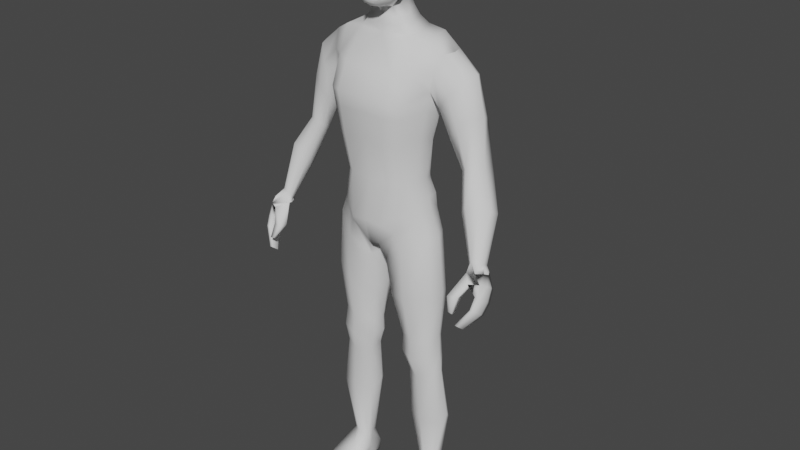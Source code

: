 # Source: Player.blend  (saved by Blender 2.82.7; exported with 4.5.12 LTS)
import bpy
from mathutils import Matrix  # noqa: F401  (used for matrix-valued properties, if any)

bpy.ops.wm.read_factory_settings(use_empty=True)
scene = bpy.context.scene
scene.name = 'Scene'

# ---- collections
col_collection = bpy.data.collections.new('Collection'); scene.collection.children.link(col_collection)

# ---- world
world_world = bpy.data.worlds.new('World'); scene.world = world_world
world_world.use_nodes = True; world_world.node_tree.nodes.clear()
_N = world_world.node_tree.nodes; _L = world_world.node_tree.links
n0 = _N.new('ShaderNodeOutputWorld'); n0.name = 'World Output'; n0.location = (300, 300)
n1 = _N.new('ShaderNodeBackground'); n1.name = 'Background'; n1.location = (10, 300)
n1.inputs[0].default_value = (0.05088, 0.05088, 0.05088, 1.0)
_L.new(n1.outputs[0], n0.inputs[0])
n0.is_active_output = True
world_world.color = (0.05088, 0.05088, 0.05088)
world_world.use_sun_shadow = False
world_world.sun_shadow_jitter_overblur = 0.0

# ---- meshes
me_cube_001 = bpy.data.meshes.new('Cube.001')
me_cube_001.from_pydata([(-0.05152, 0.1324, 0.9757), (0.0248, 0.1323, 0.9656), (-0.007803, 0.1804, 1.433), (-0.1061, -0.0004007, 0.8816), (-0.08792, -0.0004007, 1.454), (0.07298, -0.0004007, 0.8692), (0.0219, -0.0004007, 1.465), (-0.06572, 0.1512, 1.33), (-0.03721, 0.1231, 1.172), (-0.03729, 0.116, 1.071), (0.02578, 0.1331, 1.198), (0.01885, 0.1143, 1.065), (0.1121, -0.0004007, 1.313), (0.09738, -0.0004007, 1.187), (0.07942, -0.0004007, 1.068), (-0.1221, -0.0004007, 1.308), (-0.0714, -0.0004007, 1.171), (-0.08607, -0.0004007, 1.049), (-0.08322, 0.07096, 1.477), (0.06432, 0.01923, 0.8693), (-0.1045, 0.01923, 0.8788), (0.01922, 0.07429, 1.469), (0.07732, 0.06338, 1.071), (0.101, 0.06503, 1.186), (0.1121, 0.07656, 1.313), (-0.08643, 0.05138, 1.061), (-0.07137, 0.06476, 1.169), (-0.1221, 0.07545, 1.308), (-0.06225, -0.0004007, 1.528), (-0.02993, -0.1228, 1.174), (0.01509, -0.0004007, 1.511), (-0.06161, 0.03949, 1.526), (0.01524, 0.04637, 1.511), (-0.05788, 0.1543, 0.1053), (-0.018, 0.1565, 0.107), (-0.02122, 0.1078, 0.105), (-0.0534, 0.1072, 0.1028), (-0.06655, 0.02576, 0.8313), (0.04151, 0.02546, 0.8101), (0.02404, 0.154, 0.906), (-0.0493, 0.1542, 0.9138), (-0.04667, 0.1308, 1.021), (0.02858, 0.1258, 1.003), (0.09954, -0.0004007, 0.9531), (-0.1058, -0.0004007, 0.9682), (-0.1058, 0.04452, 0.9802), (0.09954, 0.04372, 0.95), (-0.04748, 0.05811, 0.5522), (0.01126, 0.1539, 0.5772), (0.004717, 0.05729, 0.5598), (-0.05005, 0.1575, 0.5769), (-0.05786, 0.08201, 0.4478), (-0.001822, 0.1622, 0.4482), (-0.004161, 0.07664, 0.4434), (-0.04501, 0.1651, 0.4514), (0.02519, 0.03121, 0.6962), (-0.05754, 0.1673, 0.7266), (-0.05791, 0.03091, 0.6958), (0.0239, 0.167, 0.7293), (-0.07047, 0.08523, 0.3092), (-0.003761, 0.1842, 0.2908), (-0.009414, 0.07979, 0.2878), (-0.05158, 0.1877, 0.2942), (0.00688, 0.05704, 0.5054), (-0.04761, 0.163, 0.5139), (-0.05262, 0.06014, 0.5028), (0.01623, 0.1597, 0.513), (-0.08163, 0.1255, 1.47), (0.06492, 0.077, 0.918), (-0.07098, 0.09106, 1.068), (-0.06129, 0.1064, 1.171), (-0.1133, 0.1175, 1.308), (-0.09571, 0.07737, 0.9274), (0.01071, 0.1298, 1.461), (0.05343, 0.09357, 1.066), (0.0747, 0.1073, 1.19), (0.08614, 0.1208, 1.309), (-0.007937, 0.1354, 0.1018), (-0.0728, 0.1307, 0.1018), (0.05908, 0.09114, 0.8557), (-0.07918, 0.09152, 0.8697), (0.06837, 0.09142, 0.9723), (-0.08771, 0.09081, 1.004), (0.03391, 0.1062, 0.5675), (-0.07058, 0.1078, 0.5639), (0.01953, 0.1193, 0.4437), (-0.07691, 0.1266, 0.4512), (-0.08376, 0.09827, 0.7101), (0.0586, 0.09965, 0.711), (0.01396, 0.1307, 0.2886), (-0.09133, 0.1401, 0.3025), (-0.07392, 0.1123, 0.5094), (0.03836, 0.1081, 0.5078), (-0.01455, 0.1418, 0.975), (-0.03984, 0.1895, 1.434), (-0.02817, -0.0004007, 0.8536), (-0.01221, 0.1231, 1.07), (-0.02193, 0.1372, 1.193), (-0.02784, 0.01372, 0.8592), (-0.03514, 0.08369, 1.469), (-0.01809, 0.0567, 1.515), (-0.03842, 0.1584, 0.1127), (-0.03286, 0.1015, 0.1058), (-0.01586, 0.1679, 0.9097), (-0.01765, 0.01355, 0.8205), (-0.01097, 0.1343, 1.018), (-0.02151, 0.17, 0.5894), (-0.02396, 0.04412, 0.5673), (-0.02418, 0.1774, 0.4698), (-0.03438, 0.06508, 0.4616), (-0.02015, 0.01877, 0.7005), (-0.02026, 0.1808, 0.7326), (-0.02832, 0.1987, 0.3188), (-0.04349, 0.06793, 0.3242), (-0.02634, 0.04524, 0.517), (-0.01785, 0.1753, 0.5298), (-0.039, 0.1276, 1.465), (0.08258, -0.0004007, 1.381), (-0.1244, -0.0004007, 1.378), (0.08125, 0.07544, 1.383), (-0.1303, 0.07379, 1.381), (0.04879, 0.1253, 1.391), (-0.1274, 0.1214, 1.381), (0.1092, 0.3412, 0.7433), (0.02864, 0.3441, 0.8834), (0.01188, 0.1512, 1.332), (0.1092, 0.3499, 0.7427), (-0.07836, 0.1647, 1.373), (0.02864, 0.3697, 0.8893), (-0.03972, 0.1894, 1.434), (0.1342, 0.3394, 0.7633), (0.1342, 0.3484, 0.7628), (0.01949, 0.1656, 1.385), (0.08612, 0.3649, 0.9064), (-0.02672, 0.1653, 1.307), (-0.07659, 0.1778, 1.433), (-0.03024, 0.3022, 1.147), (-0.04952, 0.257, 1.385), (-0.00871, 0.2442, 1.377), (-0.07927, 0.2086, 1.327), (-0.06662, 0.1808, 1.291), (0.01858, 0.2135, 1.337), (0.01097, 0.1815, 1.293), (-0.02898, 0.1813, 1.271), (-0.07749, 0.2416, 1.378), (-0.001122, 0.2869, 1.15), (-0.06949, 0.2886, 1.137), (-0.06975, 0.2701, 1.133), (0.005719, 0.2673, 1.15), (-0.006404, 0.2481, 1.132), (-0.03353, 0.2521, 1.12), (-0.06213, 0.304, 1.15), (0.04415, 0.2968, 1.061), (0.0487, 0.3643, 0.9187), (0.06044, 0.3528, 0.9259), (0.03105, 0.3538, 0.8991), (0.03165, 0.3414, 0.8937), (0.06588, 0.3364, 0.9227), (0.05907, 0.3262, 0.9109), (0.0494, 0.3311, 0.8958), (0.03542, 0.3662, 0.9111), (0.03028, 0.276, 1.037), (-0.01783, 0.3574, 1.038), (0.009191, 0.3536, 1.053), (0.03309, 0.3301, 1.068), (-0.02673, 0.3322, 1.013), (-0.0255, 0.307, 1.002), (0.01061, 0.2859, 1.007), (-0.07325, 0.2491, 1.23), (-0.06881, 0.2787, 1.27), (-0.04157, 0.2867, 1.28), (-0.007723, 0.27, 1.281), (-0.06511, 0.2227, 1.204), (-0.03001, 0.2099, 1.201), (0.003176, 0.2114, 1.218), (0.01305, 0.2388, 1.255), (0.02864, 0.3697, 0.8893), (0.1175, 0.3536, 0.7491), (0.1259, 0.3536, 0.7558), (0.05953, 0.3752, 0.8984), (0.03931, 0.3752, 0.8873), (0.1259, 0.3353, 0.7569), (0.1175, 0.3353, 0.7503), (0.05255, 0.3323, 0.8839), (0.06902, 0.3256, 0.8901), (0.05953, 0.3752, 0.8984), (0.03931, 0.3752, 0.8873), (0.04672, 0.3874, 0.8059), (0.04672, 0.3786, 0.8142), (0.09815, 0.3758, 0.8468), (0.09815, 0.385, 0.8387), (0.08314, 0.369, 0.8331), (0.06507, 0.369, 0.8247), (0.06507, 0.3933, 0.8236), (0.08314, 0.3933, 0.832), (0.111, 0.3813, 0.8129), (0.0695, 0.3831, 0.7778), (0.0695, 0.3721, 0.7754), (0.111, 0.37, 0.8105), (0.09932, 0.3647, 0.7985), (0.08385, 0.3647, 0.7866), (0.08385, 0.3878, 0.7917), (0.09932, 0.3878, 0.8035), (0.02848, 0.3843, 0.8423), (0.02848, 0.3695, 0.8509), (0.1006, 0.3531, 0.878), (0.07552, 0.3515, 0.8687), (0.04989, 0.356, 0.861), (0.04989, 0.3927, 0.8592), (0.06825, 0.3927, 0.8724), (0.08635, 0.3809, 0.879), (0.1323, 0.3232, 0.7982), (0.1066, 0.3036, 0.8398), (0.1323, 0.335, 0.7961), (0.1038, 0.3358, 0.8349), (0.1433, 0.3232, 0.8034), (0.1303, 0.309, 0.8398), (0.1433, 0.335, 0.8013), (0.1233, 0.3358, 0.8395), (-0.07743, 0.1095, 0.00296), (-0.08032, 0.109, 0.04151), (-0.0841, 0.1486, 0.00296), (-0.08699, 0.1481, 0.04151), (0.1128, 0.09839, 0.001282), (0.1047, 0.09839, 0.02396), (0.105, 0.2018, 0.001282), (0.09705, 0.2004, 0.02396), (0.002128, 0.1904, 0.00833), (0.004276, 0.1908, 0.05889), (0.01779, 0.09857, 0.00833), (0.01994, 0.09893, 0.05889), (-0.04152, 0.1698, 0.001282), (-0.02859, 0.1038, 0.05048), (-0.0399, 0.1701, 0.05048), (-0.03021, 0.1035, 0.001282), (-0.0853, 0.1282, 0.00296), (-0.0885, 0.1277, 0.04562), (0.1176, 0.1389, 0.001282), (0.1096, 0.1389, 0.02817), (0.01213, 0.1389, 0.06528), (0.009278, 0.1389, 0.00833), (-0.03721, 0.1389, 0.001282), (-0.07991, 0.109, 0.0122), (-0.08658, 0.1482, 0.0122), (0.1039, 0.2016, 0.01094), (0.1117, 0.09839, 0.01094), (0.01845, 0.09868, 0.01799), (0.00278, 0.1905, 0.01799), (-0.04119, 0.1699, 0.01094), (-0.02988, 0.1036, 0.01094), (0.1166, 0.1389, 0.01094), (-0.08784, 0.1278, 0.0122), (0.05377, 0.196, 0.03146), (0.06368, 0.09552, 0.001282), (0.06368, 0.1822, 0.001282), (0.06132, 0.09552, 0.03146), (0.06411, 0.1389, 0.03669), (0.06616, 0.1389, 0.001282), (0.06344, 0.09552, 0.01094), (0.05587, 0.1963, 0.01094), (-0.002498, 0.04565, 1.565), (-0.05496, 0.0563, 1.69), (0.06793, 0.02757, 1.561), (0.05939, 0.0497, 1.688), (-0.03128, 0.05019, 1.607), (0.03505, 0.05107, 1.566), (0.004759, 0.05804, 1.715), (0.06576, 0.037, 1.603), (0.02098, 0.06545, 1.613), (-0.07499, -0.0004007, 1.697), (0.08333, -0.0004007, 1.556), (0.08134, -0.0004007, 1.693), (-0.0005745, -0.0004007, 1.752), (0.03709, -0.0004007, 1.534), (0.09575, -0.0004007, 1.601), (-0.06821, -0.0004007, 1.599), (-0.07218, 0.03288, 1.696), (-0.01417, 0.04823, 1.58), (0.01616, 0.0539, 1.564), (0.0396, 0.05409, 1.701), (0.06516, 0.03016, 1.577), (0.08128, 0.01405, 1.557), (-0.01089, 0.02546, 1.546), (-0.04802, 0.05566, 1.652), (0.05223, 0.04142, 1.565), (-0.03205, 0.06014, 1.708), (0.06234, 0.04396, 1.641), (0.0803, 0.02816, 1.693), (0.003875, 0.03165, 1.744), (0.04616, -0.0004007, 1.735), (-0.0446, -0.0004007, 1.74), (0.03864, 0.02701, 1.542), (0.01554, -0.0004007, 1.534), (0.06316, -0.0004007, 1.541), (0.0846, 0.0174, 1.602), (0.09285, -0.0004007, 1.573), (0.09511, -0.0004007, 1.644), (0.04161, 0.05324, 1.613), (-0.0005628, 0.06455, 1.613), (0.02898, 0.05972, 1.586), (0.01188, 0.07268, 1.665), (-0.06036, 0.02456, 1.594), (-0.06057, -0.0004007, 1.579), (-0.08079, -0.0004007, 1.646), (-0.07547, 0.02833, 1.643), (0.03276, 0.05908, 1.65), (0.04917, 0.03466, 1.73), (-0.04338, 0.03783, 1.735), (0.01537, 0.02897, 1.535), (0.06411, 0.02145, 1.547), (0.08317, 0.01575, 1.574), (0.08722, 0.02129, 1.642), (0.04445, 0.0491, 1.587), (0.01088, 0.06199, 1.586), (-0.01658, 0.07084, 1.662), (-0.05293, 0.02384, 1.574), (-0.07404, -0.0004007, 1.488), (-0.0712, 0.0506, 1.499), (0.01951, 0.05556, 1.488), (0.02089, -0.0004007, 1.486), (-0.02521, 0.06539, 1.49), (-0.05546, 0.1411, 1.273), (0.1068, -0.0004007, 1.268), (-0.1038, -0.0004007, 1.259), (-0.1038, 0.07161, 1.258), (0.1081, 0.07241, 1.267), (0.08203, 0.116, 1.266), (-0.09459, 0.1135, 1.259), (0.01688, 0.1446, 1.284), (-0.025, 0.1552, 1.266)], [], [(122, 67, 135, 127), (317, 316, 28, 31), (98, 19, 5, 95), (119, 21, 6, 117), (46, 22, 14, 43), (22, 23, 13, 14), (325, 24, 12, 322), (105, 96, 11, 42), (96, 97, 10, 11), (329, 134, 125, 328), (82, 69, 9, 41), (69, 70, 8, 9), (327, 71, 7, 321), (323, 15, 27, 324), (17, 16, 26, 25), (44, 17, 25, 45), (326, 76, 24, 325), (74, 75, 23, 22), (81, 74, 22, 46), (121, 73, 21, 119), (113, 59, 36, 102), (116, 67, 18, 99), (118, 4, 18, 120), (308, 292, 30, 32), (319, 318, 32, 30), (320, 317, 31, 100), (112, 60, 34, 101), (90, 62, 33, 78), (89, 61, 35, 77), (68, 19, 38, 79), (72, 0, 40, 80), (93, 1, 39, 103), (98, 20, 37, 104), (68, 81, 46, 19), (3, 44, 45, 20), (72, 82, 41, 0), (93, 105, 42, 1), (19, 46, 43, 5), (88, 55, 49, 83), (87, 56, 50, 84), (111, 58, 48, 106), (110, 57, 47, 107), (92, 63, 53, 85), (91, 64, 54, 86), (115, 66, 52, 108), (114, 65, 51, 109), (104, 37, 57, 110), (103, 39, 58, 111), (80, 40, 56, 87), (79, 38, 55, 88), (85, 53, 61, 89), (86, 54, 62, 90), (108, 52, 60, 112), (109, 51, 59, 113), (107, 47, 65, 114), (106, 48, 66, 115), (84, 50, 64, 91), (83, 49, 63, 92), (48, 83, 92, 66), (47, 84, 91, 65), (51, 86, 90, 59), (52, 85, 89, 60), (39, 79, 88, 58), (37, 80, 87, 57), (65, 91, 86, 51), (66, 92, 85, 52), (57, 87, 84, 47), (58, 88, 83, 48), (20, 45, 82, 72), (1, 42, 81, 68), (20, 72, 80, 37), (1, 68, 79, 39), (60, 89, 77, 34), (59, 90, 78, 36), (94, 135, 67, 116), (132, 2, 73, 121), (42, 11, 74, 81), (11, 10, 75, 74), (328, 125, 76, 326), (324, 27, 71, 327), (25, 26, 70, 69), (45, 25, 69, 82), (120, 18, 67, 122), (2, 94, 116, 73), (50, 106, 115, 64), (49, 107, 114, 63), (53, 109, 113, 61), (54, 108, 112, 62), (40, 103, 111, 56), (38, 104, 110, 55), (63, 114, 109, 53), (64, 115, 108, 54), (55, 110, 107, 49), (56, 111, 106, 50), (0, 41, 105, 93), (19, 98, 104, 38), (0, 93, 103, 40), (62, 112, 101, 33), (318, 320, 100, 32), (282, 308, 32, 100), (73, 116, 99, 21), (61, 113, 102, 35), (321, 7, 134, 329), (9, 8, 97, 96), (41, 9, 96, 105), (20, 98, 95, 3), (27, 120, 122, 71), (125, 132, 121, 76), (15, 118, 120, 27), (76, 121, 119, 24), (24, 119, 117, 12), (71, 122, 127, 7), (7, 127, 139, 140), (125, 134, 143, 142), (134, 7, 140, 143), (127, 135, 144, 139), (181, 130, 131, 178), (94, 2, 135), (127, 135, 2, 132), (202, 178, 131, 195), (197, 123, 126, 196), (200, 182, 123, 197), (195, 131, 130, 198), (174, 173, 150, 149), (173, 172, 147, 150), (168, 169, 151, 146), (170, 171, 145, 136), (2, 132, 141, 138), (135, 129, 137, 144), (132, 125, 142, 141), (129, 2, 138, 137), (165, 162, 160, 155), (163, 164, 154, 153), (152, 161, 158, 157), (162, 163, 153, 160), (172, 168, 146, 147), (171, 175, 148, 145), (169, 170, 136, 151), (175, 174, 149, 148), (167, 166, 156, 159), (161, 167, 159, 158), (166, 165, 155, 156), (164, 152, 157, 154), (145, 148, 152, 164), (147, 146, 165, 166), (149, 150, 167, 161), (150, 147, 166, 167), (151, 136, 163, 162), (148, 149, 161, 152), (136, 145, 164, 163), (146, 151, 162, 165), (141, 142, 174, 175), (144, 137, 170, 169), (138, 141, 175, 171), (140, 139, 168, 172), (137, 138, 171, 170), (139, 144, 169, 168), (143, 140, 172, 173), (142, 143, 173, 174), (2, 129, 135), (124, 128, 176), (128, 180, 186, 176), (180, 179, 185, 186), (198, 130, 181, 199), (199, 181, 182, 200), (196, 126, 177, 201), (201, 177, 178, 202), (123, 182, 177, 126), (182, 181, 178, 177), (208, 193, 194, 209), (203, 187, 193, 208), (206, 191, 192, 207), (205, 189, 191, 206), (210, 190, 189, 205), (207, 192, 188, 204), (204, 188, 187, 203), (209, 194, 190, 210), (193, 201, 202, 194), (187, 196, 201, 193), (191, 199, 200, 192), (189, 198, 199, 191), (190, 195, 198, 189), (192, 200, 197, 188), (188, 197, 196, 187), (194, 202, 195, 190), (179, 209, 210, 133), (124, 204, 203, 128), (183, 207, 204, 124), (184, 206, 207, 183), (128, 203, 208, 180), (180, 208, 209, 179), (211, 212, 214, 213), (213, 214, 218, 217), (217, 218, 216, 215), (215, 216, 212, 211), (213, 217, 215, 211), (214, 212, 184, 206), (218, 214, 206, 205), (159, 184, 158), (155, 176, 124), (160, 176, 155), (153, 186, 160), (159, 183, 184), (156, 155, 124), (160, 186, 176), (153, 185, 186), (154, 157, 133), (153, 154, 133, 179, 185), (251, 236, 222, 243), (259, 252, 226, 244), (250, 238, 224, 245), (249, 232, 220, 242), (257, 237, 223, 253), (256, 239, 230, 255), (241, 240, 229, 234), (258, 255, 230, 246), (248, 233, 228, 247), (243, 222, 233, 248), (235, 241, 234, 219), (246, 230, 232, 249), (221, 231, 241, 235), (231, 227, 240, 241), (252, 228, 239, 256), (254, 225, 237, 257), (244, 226, 238, 250), (242, 220, 236, 251), (222, 236, 78, 33), (236, 220, 36, 78), (220, 232, 102, 36), (232, 230, 35, 102), (230, 239, 77, 35), (239, 228, 34, 77), (228, 233, 101, 34), (233, 222, 33, 101), (219, 242, 251, 235), (225, 244, 250, 237), (229, 246, 249, 234), (221, 243, 248, 231), (231, 248, 247, 227), (253, 258, 246, 229), (234, 249, 242, 219), (237, 250, 245, 223), (254, 259, 244, 225), (235, 251, 243, 221), (227, 247, 259, 254), (223, 245, 258, 253), (227, 254, 257, 240), (226, 252, 256, 238), (245, 224, 255, 258), (238, 256, 255, 224), (240, 257, 253, 229), (247, 228, 252, 259), (275, 303, 304, 301), (303, 269, 276, 304), (304, 276, 261, 283), (301, 304, 283, 264), (268, 300, 305, 297), (300, 266, 279, 305), (305, 279, 263, 286), (297, 305, 286, 267), (263, 279, 306, 287), (279, 266, 288, 306), (306, 288, 272, 289), (287, 306, 289, 271), (266, 285, 307, 288), (285, 261, 276, 307), (307, 276, 269, 290), (288, 307, 290, 272), (260, 278, 308, 282), (278, 265, 291, 308), (308, 291, 273, 292), (315, 282, 100, 31), (265, 284, 309, 291), (284, 262, 281, 309), (309, 281, 270, 293), (291, 309, 293, 273), (262, 280, 310, 281), (280, 267, 294, 310), (310, 294, 274, 295), (281, 310, 295, 270), (267, 286, 311, 294), (286, 263, 287, 311), (311, 287, 271, 296), (294, 311, 296, 274), (265, 299, 312, 284), (299, 268, 297, 312), (312, 297, 267, 280), (284, 312, 280, 262), (260, 277, 313, 278), (277, 264, 298, 313), (313, 298, 268, 299), (278, 313, 299, 265), (264, 283, 314, 298), (283, 261, 285, 314), (314, 285, 266, 300), (298, 314, 300, 268), (302, 315, 31, 28), (302, 275, 301, 315), (315, 301, 264, 277), (282, 315, 277, 260), (30, 292, 273), (21, 99, 320, 318), (99, 18, 317, 320), (6, 21, 318, 319), (18, 4, 316, 317), (159, 156, 124, 183), (216, 218, 205), (212, 216, 184), (158, 184, 205, 210, 133, 157), (205, 184, 216), (8, 321, 329, 97), (26, 324, 327, 70), (10, 328, 326, 75), (75, 326, 325, 23), (16, 323, 324, 26), (70, 327, 321, 8), (97, 329, 328, 10), (23, 325, 322, 13)])
me_cube_001.polygons.foreach_set('use_smooth', [True] * 318)
_uv = me_cube_001.uv_layers.new(name='UVMap')
_uv.uv.foreach_set('vector', [0.5934, 0.2175, 0.625, 0.2175, 0.625, 0.25, 0.5934, 0.25, 0.625, 0.188, 0.625, 0.125, 0.625, 0.125, 0.625, 0.188, 0.2397, 0.562, 0.375, 0.562, 0.375, 0.625, 0.2397, 0.625, 0.5934, 0.562, 0.625, 0.562, 0.625, 0.625, 0.5934, 0.625, 0.4112, 0.562, 0.4375, 0.562, 0.4375, 0.625, 0.4112, 0.625, 0.4375, 0.562, 0.5, 0.562, 0.5, 0.625, 0.4375, 0.625, 0.54, 0.562, 0.5625, 0.562, 0.5625, 0.625, 0.54, 0.625, 0.4112, 0.3647, 0.4375, 0.3647, 0.4375, 0.5, 0.4112, 0.5, 0.4375, 0.3647, 0.5, 0.3647, 0.5, 0.5, 0.4375, 0.5, 0.54, 0.3647, 0.5625, 0.3647, 0.5625, 0.5, 0.54, 0.5, 0.4112, 0.2175, 0.4375, 0.2175, 0.4375, 0.25, 0.4112, 0.25, 0.4375, 0.2175, 0.5, 0.2175, 0.5, 0.25, 0.4375, 0.25, 0.54, 0.2175, 0.5625, 0.2175, 0.5625, 0.25, 0.54, 0.25, 0.54, 0.125, 0.5625, 0.125, 0.5625, 0.188, 0.54, 0.188, 0.4375, 0.125, 0.5, 0.125, 0.5, 0.188, 0.4375, 0.188, 0.4112, 0.125, 0.4375, 0.125, 0.4375, 0.188, 0.4112, 0.188, 0.54, 0.5325, 0.5625, 0.5325, 0.5625, 0.562, 0.54, 0.562, 0.4375, 0.5325, 0.5, 0.5325, 0.5, 0.562, 0.4375, 0.562, 0.4112, 0.5325, 0.4375, 0.5325, 0.4375, 0.562, 0.4112, 0.562, 0.5934, 0.5325, 0.625, 0.5325, 0.625, 0.562, 0.5934, 0.562, 0.2397, 0.562, 0.125, 0.562, 0.125, 0.562, 0.2397, 0.562, 0.7603, 0.5325, 0.875, 0.5325, 0.875, 0.562, 0.7603, 0.562, 0.5934, 0.125, 0.625, 0.125, 0.625, 0.188, 0.5934, 0.188, 0.1875, 0.5625, 0.1875, 0.625, 0.625, 0.625, 0.625, 0.562, 0.625, 0.625, 0.625, 0.562, 0.625, 0.562, 0.625, 0.625, 0.7603, 0.562, 0.875, 0.562, 0.875, 0.562, 0.7603, 0.562, 0.375, 0.3647, 0.375, 0.5, 0.375, 0.5, 0.375, 0.3647, 0.375, 0.2175, 0.375, 0.25, 0.375, 0.25, 0.375, 0.2175, 0.375, 0.5325, 0.375, 0.562, 0.375, 0.562, 0.375, 0.5325, 0.375, 0.5325, 0.375, 0.562, 0.375, 0.562, 0.375, 0.5325, 0.375, 0.2175, 0.375, 0.25, 0.375, 0.25, 0.375, 0.2175, 0.375, 0.3647, 0.375, 0.5, 0.375, 0.5, 0.375, 0.3647, 0.2397, 0.562, 0.125, 0.562, 0.125, 0.562, 0.2397, 0.562, 0.375, 0.5325, 0.4112, 0.5325, 0.4112, 0.562, 0.375, 0.562, 0.375, 0.125, 0.4112, 0.125, 0.4112, 0.188, 0.375, 0.188, 0.375, 0.2175, 0.4112, 0.2175, 0.4112, 0.25, 0.375, 0.25, 0.375, 0.3647, 0.4112, 0.3647, 0.4112, 0.5, 0.375, 0.5, 0.375, 0.562, 0.4112, 0.562, 0.4112, 0.625, 0.375, 0.625, 0.375, 0.5325, 0.375, 0.562, 0.375, 0.562, 0.375, 0.5325, 0.375, 0.2175, 0.375, 0.25, 0.375, 0.25, 0.375, 0.2175, 0.375, 0.3647, 0.375, 0.5, 0.375, 0.5, 0.375, 0.3647, 0.2397, 0.562, 0.125, 0.562, 0.125, 0.562, 0.2397, 0.562, 0.375, 0.5325, 0.375, 0.562, 0.375, 0.562, 0.375, 0.5325, 0.375, 0.2175, 0.375, 0.25, 0.375, 0.25, 0.375, 0.2175, 0.375, 0.3647, 0.375, 0.5, 0.375, 0.5, 0.375, 0.3647, 0.2397, 0.562, 0.125, 0.562, 0.125, 0.562, 0.2397, 0.562, 0.2397, 0.562, 0.125, 0.562, 0.125, 0.562, 0.2397, 0.562, 0.375, 0.3647, 0.375, 0.5, 0.375, 0.5, 0.375, 0.3647, 0.375, 0.2175, 0.375, 0.25, 0.375, 0.25, 0.375, 0.2175, 0.375, 0.5325, 0.375, 0.562, 0.375, 0.562, 0.375, 0.5325, 0.375, 0.5325, 0.375, 0.562, 0.375, 0.562, 0.375, 0.5325, 0.375, 0.2175, 0.375, 0.25, 0.375, 0.25, 0.375, 0.2175, 0.375, 0.3647, 0.375, 0.5, 0.375, 0.5, 0.375, 0.3647, 0.2397, 0.562, 0.125, 0.562, 0.125, 0.562, 0.2397, 0.562, 0.2397, 0.562, 0.125, 0.562, 0.125, 0.562, 0.2397, 0.562, 0.375, 0.3647, 0.375, 0.5, 0.375, 0.5, 0.375, 0.3647, 0.375, 0.2175, 0.375, 0.25, 0.375, 0.25, 0.375, 0.2175, 0.375, 0.5325, 0.375, 0.562, 0.375, 0.562, 0.375, 0.5325, 0.375, 0.5, 0.375, 0.5325, 0.375, 0.5325, 0.375, 0.5, 0.375, 0.188, 0.375, 0.2175, 0.375, 0.2175, 0.375, 0.188, 0.375, 0.188, 0.375, 0.2175, 0.375, 0.2175, 0.375, 0.188, 0.375, 0.5, 0.375, 0.5325, 0.375, 0.5325, 0.375, 0.5, 0.375, 0.5, 0.375, 0.5325, 0.375, 0.5325, 0.375, 0.5, 0.375, 0.188, 0.375, 0.2175, 0.375, 0.2175, 0.375, 0.188, 0.375, 0.188, 0.375, 0.2175, 0.375, 0.2175, 0.375, 0.188, 0.375, 0.5, 0.375, 0.5325, 0.375, 0.5325, 0.375, 0.5, 0.375, 0.188, 0.375, 0.2175, 0.375, 0.2175, 0.375, 0.188, 0.375, 0.5, 0.375, 0.5325, 0.375, 0.5325, 0.375, 0.5, 0.375, 0.188, 0.4112, 0.188, 0.4112, 0.2175, 0.375, 0.2175, 0.375, 0.5, 0.4112, 0.5, 0.4112, 0.5325, 0.375, 0.5325, 0.375, 0.188, 0.375, 0.2175, 0.375, 0.2175, 0.375, 0.188, 0.375, 0.5, 0.375, 0.5325, 0.375, 0.5325, 0.375, 0.5, 0.375, 0.5, 0.375, 0.5325, 0.375, 0.5325, 0.375, 0.5, 0.375, 0.188, 0.375, 0.2175, 0.375, 0.2175, 0.375, 0.188, 0.7603, 0.5, 0.875, 0.5, 0.875, 0.5325, 0.7603, 0.5325, 0.5934, 0.5, 0.625, 0.5, 0.625, 0.5325, 0.5934, 0.5325, 0.4112, 0.5, 0.4375, 0.5, 0.4375, 0.5325, 0.4112, 0.5325, 0.4375, 0.5, 0.5, 0.5, 0.5, 0.5325, 0.4375, 0.5325, 0.54, 0.5, 0.5625, 0.5, 0.5625, 0.5325, 0.54, 0.5325, 0.54, 0.188, 0.5625, 0.188, 0.5625, 0.2175, 0.54, 0.2175, 0.4375, 0.188, 0.5, 0.188, 0.5, 0.2175, 0.4375, 0.2175, 0.4112, 0.188, 0.4375, 0.188, 0.4375, 0.2175, 0.4112, 0.2175, 0.5934, 0.188, 0.625, 0.188, 0.625, 0.2175, 0.5934, 0.2175, 0.625, 0.5, 0.7603, 0.5, 0.7603, 0.5325, 0.625, 0.5325, 0.375, 0.25, 0.375, 0.3647, 0.375, 0.3647, 0.375, 0.25, 0.375, 0.562, 0.2397, 0.562, 0.2397, 0.562, 0.375, 0.562, 0.375, 0.562, 0.2397, 0.562, 0.2397, 0.562, 0.375, 0.562, 0.375, 0.25, 0.375, 0.3647, 0.375, 0.3647, 0.375, 0.25, 0.375, 0.25, 0.375, 0.3647, 0.375, 0.3647, 0.375, 0.25, 0.375, 0.562, 0.2397, 0.562, 0.2397, 0.562, 0.375, 0.562, 0.375, 0.562, 0.2397, 0.562, 0.2397, 0.562, 0.375, 0.562, 0.375, 0.25, 0.375, 0.3647, 0.375, 0.3647, 0.375, 0.25, 0.375, 0.562, 0.2397, 0.562, 0.2397, 0.562, 0.375, 0.562, 0.375, 0.25, 0.375, 0.3647, 0.375, 0.3647, 0.375, 0.25, 0.375, 0.25, 0.4112, 0.25, 0.4112, 0.3647, 0.375, 0.3647, 0.375, 0.562, 0.2397, 0.562, 0.2397, 0.562, 0.375, 0.562, 0.375, 0.25, 0.375, 0.3647, 0.375, 0.3647, 0.375, 0.25, 0.375, 0.25, 0.375, 0.3647, 0.375, 0.3647, 0.375, 0.25, 0.625, 0.562, 0.7603, 0.562, 0.7603, 0.562, 0.625, 0.562, 0.125, 0.5625, 0.1875, 0.5625, 0.625, 0.562, 0.7603, 0.562, 0.625, 0.5325, 0.7603, 0.5325, 0.7603, 0.562, 0.625, 0.562, 0.375, 0.562, 0.2397, 0.562, 0.2397, 0.562, 0.375, 0.562, 0.54, 0.25, 0.5625, 0.25, 0.5625, 0.3647, 0.54, 0.3647, 0.4375, 0.25, 0.5, 0.25, 0.5, 0.3647, 0.4375, 0.3647, 0.4112, 0.25, 0.4375, 0.25, 0.4375, 0.3647, 0.4112, 0.3647, 0.125, 0.562, 0.2397, 0.562, 0.2397, 0.625, 0.125, 0.625, 0.5625, 0.188, 0.5934, 0.188, 0.5934, 0.2175, 0.5625, 0.2175, 0.5625, 0.5, 0.5934, 0.5, 0.5934, 0.5325, 0.5625, 0.5325, 0.5625, 0.125, 0.5934, 0.125, 0.5934, 0.188, 0.5625, 0.188, 0.5625, 0.5325, 0.5934, 0.5325, 0.5934, 0.562, 0.5625, 0.562, 0.5625, 0.562, 0.5934, 0.562, 0.5934, 0.625, 0.5625, 0.625, 0.5625, 0.2175, 0.5934, 0.2175, 0.5934, 0.25, 0.5625, 0.25, 0.5625, 0.25, 0.5934, 0.25, 0.5934, 0.25, 0.5625, 0.25, 0.5625, 0.5, 0.5625, 0.3647, 0.5625, 0.3647, 0.5625, 0.5, 0.5625, 0.3647, 0.5625, 0.25, 0.5625, 0.25, 0.5625, 0.3647, 0.5934, 0.25, 0.625, 0.25, 0.625, 0.25, 0.5934, 0.25, 0.5412, 0.0, 0.625, 0.05705, 0.625, 0.1797, 0.5412, 0.25, 0.7603, 0.5, 0.625, 0.5, 0.875, 0.5, 0.5934, 0.25, 0.875, 0.5, 0.625, 0.5, 0.5934, 0.5, 0.5487, 0.6662, 0.625, 0.6662, 0.628, 0.7552, 0.553, 0.7504, 0.5487, 0.8308, 0.625, 0.8308, 0.625, 0.9498, 0.5487, 0.9498, 0.2987, 0.6671, 0.375, 0.6671, 0.3713, 0.7481, 0.294, 0.7453, 0.7987, 0.5703, 0.875, 0.5703, 0.875, 0.693, 0.7987, 0.693, 0.5625, 0.5, 0.5625, 0.3647, 0.5625, 0.3647, 0.5625, 0.5, 0.5625, 0.3647, 0.5625, 0.25, 0.5625, 0.25, 0.5625, 0.3647, 0.5934, 0.25, 0.625, 0.25, 0.625, 0.25, 0.5934, 0.25, 0.625, 0.3647, 0.625, 0.5, 0.625, 0.5, 0.625, 0.3647, 0.625, 0.5, 0.5934, 0.5, 0.5934, 0.5, 0.625, 0.5, 0.625, 0.25, 0.625, 0.3647, 0.625, 0.3647, 0.625, 0.25, 0.5934, 0.5, 0.5625, 0.5, 0.5625, 0.5, 0.5934, 0.5, 0.625, 0.3647, 0.625, 0.5, 0.625, 0.5, 0.625, 0.3647, 0.5934, 0.25, 0.625, 0.25, 0.625, 0.25, 0.5934, 0.25, 0.625, 0.3647, 0.625, 0.5, 0.625, 0.5, 0.625, 0.3647, 0.5934, 0.5, 0.5625, 0.5, 0.5625, 0.5, 0.5934, 0.5, 0.625, 0.25, 0.625, 0.3647, 0.625, 0.3647, 0.625, 0.25, 0.5625, 0.25, 0.5934, 0.25, 0.5934, 0.25, 0.5625, 0.25, 0.625, 0.5, 0.5934, 0.5, 0.5934, 0.5, 0.625, 0.5, 0.625, 0.25, 0.625, 0.3647, 0.625, 0.3647, 0.625, 0.25, 0.5934, 0.5, 0.5625, 0.5, 0.5625, 0.5, 0.5934, 0.5, 0.5625, 0.3647, 0.5625, 0.25, 0.5625, 0.25, 0.5625, 0.3647, 0.5625, 0.5, 0.5625, 0.3647, 0.5625, 0.3647, 0.5625, 0.5, 0.5625, 0.25, 0.5934, 0.25, 0.5934, 0.25, 0.5625, 0.25, 0.625, 0.5, 0.5934, 0.5, 0.5934, 0.5, 0.625, 0.5, 0.625, 0.5, 0.5934, 0.5, 0.5934, 0.5, 0.625, 0.5, 0.5625, 0.25, 0.5934, 0.25, 0.5934, 0.25, 0.5625, 0.25, 0.5625, 0.5, 0.5625, 0.3647, 0.5625, 0.3647, 0.5625, 0.5, 0.5625, 0.3647, 0.5625, 0.25, 0.5625, 0.25, 0.5625, 0.3647, 0.625, 0.25, 0.625, 0.3647, 0.625, 0.3647, 0.625, 0.25, 0.5934, 0.5, 0.5625, 0.5, 0.5625, 0.5, 0.5934, 0.5, 0.625, 0.3647, 0.625, 0.5, 0.625, 0.5, 0.625, 0.3647, 0.5934, 0.25, 0.625, 0.25, 0.625, 0.25, 0.5934, 0.25, 0.5934, 0.5, 0.5625, 0.5, 0.5625, 0.5, 0.5934, 0.5, 0.625, 0.25, 0.625, 0.3647, 0.625, 0.3647, 0.625, 0.25, 0.625, 0.5, 0.5934, 0.5, 0.5934, 0.5, 0.625, 0.5, 0.5625, 0.25, 0.5934, 0.25, 0.5934, 0.25, 0.5625, 0.25, 0.625, 0.3647, 0.625, 0.5, 0.625, 0.5, 0.625, 0.3647, 0.5934, 0.25, 0.625, 0.25, 0.625, 0.25, 0.5934, 0.25, 0.5625, 0.3647, 0.5625, 0.25, 0.5625, 0.25, 0.5625, 0.3647, 0.5625, 0.5, 0.5625, 0.3647, 0.5625, 0.3647, 0.5625, 0.5, 0.625, 0.5, 0.625, 0.3647, 0.625, 0.25, 0.375, 0.8308, 0.375, 0.9498, 0.375, 0.9498, 0.3679, 0.4858, 0.375, 0.5829, 0.1875, 0.2914, -0.7601, -1.182, 0.375, 0.5829, 0.375, 0.6662, 0.1875, 0.3331, 0.1875, 0.2914, 0.2952, 0.4987, 0.3724, 0.5045, 0.375, 0.5838, 0.2987, 0.5838, 0.2987, 0.5838, 0.375, 0.5838, 0.375, 0.6671, 0.2987, 0.6671, 0.5517, 0.4974, 0.6272, 0.5014, 0.625, 0.5829, 0.5487, 0.5829, 0.5487, 0.5829, 0.625, 0.5829, 0.625, 0.6662, 0.5487, 0.6662, 0.375, 0.08076, 0.4579, 0.0, 0.4579, 0.25, 0.375, 0.1998, 0.4579, 0.0, 0.5412, 0.0, 0.5412, 0.25, 0.4579, 0.25, 0.4289, 0.5829, 0.4864, 0.5829, 0.4864, 0.6662, 0.4289, 0.6662, 0.4288, 0.4929, 0.4901, 0.4962, 0.4864, 0.5829, 0.4289, 0.5829, 0.1789, 0.5838, 0.2364, 0.5838, 0.2364, 0.6671, 0.1789, 0.6671, 0.1833, 0.4925, 0.2337, 0.494, 0.2364, 0.5838, 0.1789, 0.5838, 0.6789, 0.5703, 0.7364, 0.5703, 0.7364, 0.693, 0.6789, 0.693, 0.1789, 0.6671, 0.2364, 0.6671, 0.2326, 0.7423, 0.1837, 0.738, 0.4289, 0.8308, 0.4864, 0.8308, 0.4864, 0.9498, 0.4289, 0.9498, 0.4289, 0.6662, 0.4864, 0.6662, 0.4918, 0.7455, 0.4267, 0.7422, 0.4864, 0.5829, 0.5487, 0.5829, 0.5487, 0.6662, 0.4864, 0.6662, 0.4901, 0.4962, 0.5517, 0.4974, 0.5487, 0.5829, 0.4864, 0.5829, 0.2364, 0.5838, 0.2987, 0.5838, 0.2987, 0.6671, 0.2364, 0.6671, 0.2337, 0.494, 0.2952, 0.4987, 0.2987, 0.5838, 0.2364, 0.5838, 0.7364, 0.5703, 0.7987, 0.5703, 0.7987, 0.693, 0.7364, 0.693, 0.2364, 0.6671, 0.2987, 0.6671, 0.294, 0.7453, 0.2326, 0.7423, 0.4864, 0.8308, 0.5487, 0.8308, 0.5487, 0.9498, 0.4864, 0.9498, 0.4864, 0.6662, 0.5487, 0.6662, 0.553, 0.7504, 0.4918, 0.7455, 0.375, 0.6662, 0.4289, 0.6662, 0.4267, 0.7422, 0.3652, 0.741, 0.375, 0.8308, 0.4289, 0.8308, 0.4289, 0.9498, 0.375, 0.9498, 0.125, 0.6671, 0.1789, 0.6671, 0.1837, 0.738, 0.1397, 0.7149, 0.125, 0.5838, 0.1789, 0.5838, 0.1789, 0.6671, 0.125, 0.6671, 0.3679, 0.4858, 0.4288, 0.4929, 0.4289, 0.5829, 0.375, 0.5829, 0.375, 0.5829, 0.4289, 0.5829, 0.4289, 0.6662, 0.375, 0.6662, 0.375, 0.0, 0.625, 0.0, 0.625, 0.25, 0.375, 0.25, 0.375, 0.25, 0.625, 0.25, 0.625, 0.5, 0.375, 0.5, 0.375, 0.5, 0.625, 0.5, 0.625, 0.75, 0.375, 0.75, 0.375, 0.75, 0.625, 0.75, 0.625, 1.0, 0.375, 1.0, 0.125, 0.5, 0.375, 0.5, 0.375, 0.75, 0.125, 0.75, 0.625, 0.25, 0.625, 0.0, 0.625, 0.0, 0.625, 0.25, 0.625, 0.5, 0.625, 0.25, 0.625, 0.25, 0.625, 0.5, 0.5625, 0.3647, 0.125, 0.5838, 0.5625, 0.5, 0.5934, 0.25, 0.375, 0.9498, 0.375, 0.8308, 0.625, 0.25, -0.7601, -1.182, 0.5934, 0.25, 0.625, 0.3647, 0.1875, 0.2914, 0.625, 0.25, 0.5625, 0.3647, 0.125, 0.6671, 0.125, 0.5838, 0.5625, 0.25, 0.5934, 0.25, -0.1298, -0.6928, 0.625, 0.25, 0.1875, 0.2914, -0.7601, -1.182, 0.625, 0.3647, 0.1875, 0.3331, 0.1875, 0.2914, 0.625, 0.5, 0.5934, 0.5, 0.3652, 0.741, 0.625, 0.3647, 0.625, 0.5, 0.3652, 0.741, 0.375, 0.6662, 0.1875, 0.3331, 0.4269, 0.125, 0.625, 0.125, 0.625, 0.25, 0.4269, 0.25, 0.4269, 0.4416, 0.625, 0.4416, 0.625, 0.5, 0.4269, 0.5, 0.4269, 0.625, 0.625, 0.625, 0.625, 0.75, 0.4269, 0.75, 0.4269, 0.935, 0.625, 0.935, 0.625, 1.0, 0.4269, 1.0, 0.3166, 0.625, 0.375, 0.625, 0.375, 0.75, 0.3166, 0.75, 0.6834, 0.625, 0.7491, 0.625, 0.7491, 0.75, 0.6834, 0.75, 0.19, 0.625, 0.2509, 0.625, 0.2509, 0.75, 0.19, 0.75, 0.4269, 0.8084, 0.625, 0.8084, 0.625, 0.8741, 0.4269, 0.8741, 0.4269, 0.315, 0.625, 0.315, 0.625, 0.3759, 0.4269, 0.3759, 0.4269, 0.25, 0.625, 0.25, 0.625, 0.315, 0.4269, 0.315, 0.125, 0.625, 0.19, 0.625, 0.19, 0.75, 0.125, 0.75, 0.4269, 0.8741, 0.625, 0.8741, 0.625, 0.935, 0.4269, 0.935, 0.125, 0.5, 0.19, 0.5, 0.19, 0.625, 0.125, 0.625, 0.19, 0.5, 0.2509, 0.5, 0.2509, 0.625, 0.19, 0.625, 0.6834, 0.5, 0.7491, 0.5, 0.7491, 0.625, 0.6834, 0.625, 0.3166, 0.5, 0.375, 0.5, 0.375, 0.625, 0.3166, 0.625, 0.4269, 0.5, 0.625, 0.5, 0.625, 0.625, 0.4269, 0.625, 0.4269, 0.0, 0.625, 0.0, 0.625, 0.125, 0.4269, 0.125, 0.625, 0.25, 0.625, 0.125, 0.375, 0.2175, 0.375, 0.25, 0.625, 0.125, 0.625, 0.0, 0.375, 0.188, 0.375, 0.2175, 0.625, 1.0, 0.625, 0.935, 0.2397, 0.562, 0.125, 0.562, 0.625, 0.935, 0.625, 0.8741, 0.375, 0.562, 0.2397, 0.562, 0.7491, 0.75, 0.7491, 0.625, 0.375, 0.5325, 0.375, 0.562, 0.7491, 0.625, 0.7491, 0.5, 0.375, 0.5, 0.375, 0.5325, 0.625, 0.3759, 0.625, 0.315, 0.375, 0.3647, 0.375, 0.5, 0.625, 0.315, 0.625, 0.25, 0.375, 0.25, 0.375, 0.3647, 0.375, 0.0, 0.4269, 0.0, 0.4269, 0.125, 0.375, 0.125, 0.375, 0.5, 0.4269, 0.5, 0.4269, 0.625, 0.375, 0.625, 0.375, 0.8741, 0.4269, 0.8741, 0.4269, 0.935, 0.375, 0.935, 0.375, 0.25, 0.4269, 0.25, 0.4269, 0.315, 0.375, 0.315, 0.375, 0.315, 0.4269, 0.315, 0.4269, 0.3759, 0.375, 0.3759, 0.375, 0.8084, 0.4269, 0.8084, 0.4269, 0.8741, 0.375, 0.8741, 0.375, 0.935, 0.4269, 0.935, 0.4269, 1.0, 0.375, 1.0, 0.375, 0.625, 0.4269, 0.625, 0.4269, 0.75, 0.375, 0.75, 0.375, 0.4416, 0.4269, 0.4416, 0.4269, 0.5, 0.375, 0.5, 0.375, 0.125, 0.4269, 0.125, 0.4269, 0.25, 0.375, 0.25, 0.375, 0.3759, 0.4269, 0.3759, 0.4269, 0.4416, 0.375, 0.4416, 0.375, 0.75, 0.4269, 0.75, 0.4269, 0.8084, 0.375, 0.8084, 0.2509, 0.5, 0.3166, 0.5, 0.3166, 0.625, 0.2509, 0.625, 0.625, 0.5, 0.6834, 0.5, 0.6834, 0.625, 0.625, 0.625, 0.4269, 0.75, 0.625, 0.75, 0.625, 0.8084, 0.4269, 0.8084, 0.625, 0.625, 0.6834, 0.625, 0.6834, 0.75, 0.625, 0.75, 0.2509, 0.625, 0.3166, 0.625, 0.3166, 0.75, 0.2509, 0.75, 0.4269, 0.3759, 0.625, 0.3759, 0.625, 0.4416, 0.4269, 0.4416, 0.5, 0.125, 0.5625, 0.125, 0.5625, 0.1875, 0.5, 0.1875, 0.5625, 0.125, 0.625, 0.125, 0.625, 0.1875, 0.5625, 0.1875, 0.5625, 0.1875, 0.625, 0.1875, 0.625, 0.25, 0.5625, 0.25, 0.5, 0.1875, 0.5625, 0.1875, 0.5625, 0.25, 0.5, 0.25, 0.5, 0.375, 0.5625, 0.375, 0.5629, 0.4371, 0.5, 0.4375, 0.5625, 0.375, 0.625, 0.375, 0.6276, 0.4349, 0.5629, 0.4371, 0.5629, 0.4371, 0.6276, 0.4349, 0.6458, 0.4792, 0.5642, 0.4983, 0.5, 0.4375, 0.5629, 0.4371, 0.5642, 0.4983, 0.5, 0.5, 0.6458, 0.4792, 0.6901, 0.4974, 0.6879, 0.5621, 0.6267, 0.5608, 0.6901, 0.4974, 0.75, 0.5, 0.75, 0.5625, 0.6879, 0.5621, 0.6879, 0.5621, 0.75, 0.5625, 0.75, 0.625, 0.6875, 0.625, 0.6267, 0.5608, 0.6879, 0.5621, 0.6875, 0.625, 0.625, 0.625, 0.75, 0.5, 0.8125, 0.5, 0.8125, 0.5625, 0.75, 0.5625, 0.8125, 0.5, 0.875, 0.5, 0.875, 0.5625, 0.8125, 0.5625, 0.8125, 0.5625, 0.875, 0.5625, 0.875, 0.625, 0.8125, 0.625, 0.75, 0.5625, 0.8125, 0.5625, 0.8125, 0.625, 0.75, 0.625, 0.125, 0.5, 0.1875, 0.5, 0.1875, 0.5625, 0.125, 0.5625, 0.1875, 0.5, 0.25, 0.5, 0.25, 0.5625, 0.1875, 0.5625, 0.1875, 0.5625, 0.25, 0.5625, 0.25, 0.625, 0.1875, 0.625, 0.4375, 0.1875, 0.375, 0.1875, 0.7603, 0.562, 0.875, 0.562, 0.25, 0.5, 0.3099, 0.4974, 0.3121, 0.5621, 0.25, 0.5625, 0.3099, 0.4974, 0.3542, 0.4792, 0.3733, 0.5608, 0.3121, 0.5621, 0.3121, 0.5621, 0.3733, 0.5608, 0.375, 0.625, 0.3125, 0.625, 0.25, 0.5625, 0.3121, 0.5621, 0.3125, 0.625, 0.25, 0.625, 0.3542, 0.4792, 0.4358, 0.4983, 0.4371, 0.5621, 0.3733, 0.5608, 0.4358, 0.4983, 0.5, 0.5, 0.5, 0.5625, 0.4371, 0.5621, 0.4371, 0.5621, 0.5, 0.5625, 0.5, 0.625, 0.4375, 0.625, 0.3733, 0.5608, 0.4371, 0.5621, 0.4375, 0.625, 0.375, 0.625, 0.5, 0.5, 0.5642, 0.4983, 0.5629, 0.5621, 0.5, 0.5625, 0.5642, 0.4983, 0.6458, 0.4792, 0.6267, 0.5608, 0.5629, 0.5621, 0.5629, 0.5621, 0.6267, 0.5608, 0.625, 0.625, 0.5625, 0.625, 0.5, 0.5625, 0.5629, 0.5621, 0.5625, 0.625, 0.5, 0.625, 0.375, 0.375, 0.4375, 0.375, 0.4371, 0.4371, 0.3724, 0.4349, 0.4375, 0.375, 0.5, 0.375, 0.5, 0.4375, 0.4371, 0.4371, 0.4371, 0.4371, 0.5, 0.4375, 0.5, 0.5, 0.4358, 0.4983, 0.3724, 0.4349, 0.4371, 0.4371, 0.4358, 0.4983, 0.3542, 0.4792, 0.375, 0.25, 0.4375, 0.25, 0.4375, 0.3125, 0.375, 0.3125, 0.4375, 0.25, 0.5, 0.25, 0.5, 0.3125, 0.4375, 0.3125, 0.4375, 0.3125, 0.5, 0.3125, 0.5, 0.375, 0.4375, 0.375, 0.375, 0.3125, 0.4375, 0.3125, 0.4375, 0.375, 0.375, 0.375, 0.5, 0.25, 0.5625, 0.25, 0.5625, 0.3125, 0.5, 0.3125, 0.5625, 0.25, 0.625, 0.25, 0.625, 0.3125, 0.5625, 0.3125, 0.5625, 0.3125, 0.625, 0.3125, 0.625, 0.375, 0.5625, 0.375, 0.5, 0.3125, 0.5625, 0.3125, 0.5625, 0.375, 0.5, 0.375, 0.4375, 0.125, 0.4375, 0.1875, 0.625, 0.188, 0.625, 0.125, 0.4375, 0.125, 0.5, 0.125, 0.5, 0.1875, 0.4375, 0.1875, 0.4375, 0.1875, 0.5, 0.1875, 0.5, 0.25, 0.4375, 0.25, 0.375, 0.1875, 0.4375, 0.1875, 0.4375, 0.25, 0.375, 0.25, 0.625, 0.625, 0.1875, 0.625, 0.25, 0.625, 0.625, 0.562, 0.7603, 0.562, 0.7603, 0.562, 0.625, 0.562, 0.7603, 0.562, 0.875, 0.562, 0.875, 0.562, 0.7603, 0.562, 0.625, 0.625, 0.625, 0.562, 0.625, 0.562, 0.625, 0.625, 0.625, 0.188, 0.625, 0.125, 0.625, 0.125, 0.625, 0.188, 0.5625, 0.3647, 0.5625, 0.25, 0.1397, 0.7149, 0.125, 0.6671, 0.625, 0.75, 0.625, 0.5, 0.625, 0.5, 0.625, 0.0, 0.625, 0.75, 0.625, 0.0, 0.5625, 0.5, 0.125, 0.5838, 0.6789, 0.693, 0.6789, 0.5703, 0.3652, 0.741, 0.5934, 0.5, 0.6789, 0.693, 0.125, 0.5838, 0.625, 0.75, 0.5, 0.25, 0.54, 0.25, 0.54, 0.3647, 0.5, 0.3647, 0.5, 0.188, 0.54, 0.188, 0.54, 0.2175, 0.5, 0.2175, 0.5, 0.5, 0.54, 0.5, 0.54, 0.5325, 0.5, 0.5325, 0.5, 0.5325, 0.54, 0.5325, 0.54, 0.562, 0.5, 0.562, 0.5, 0.125, 0.54, 0.125, 0.54, 0.188, 0.5, 0.188, 0.5, 0.2175, 0.54, 0.2175, 0.54, 0.25, 0.5, 0.25, 0.5, 0.3647, 0.54, 0.3647, 0.54, 0.5, 0.5, 0.5, 0.5, 0.562, 0.54, 0.562, 0.54, 0.625, 0.5, 0.625])
_ca = me_cube_001.color_attributes.new('Col', 'BYTE_COLOR', 'CORNER')
_ca.data.foreach_set('color', [1.0, 1.0, 1.0, 1.0, 1.0, 1.0, 1.0, 1.0, 1.0, 1.0, 1.0, 1.0, 1.0, 1.0, 1.0, 1.0, 1.0, 1.0, 1.0, 1.0, 1.0, 1.0, 1.0, 1.0, 1.0, 1.0, 1.0, 1.0, 1.0, 1.0, 1.0, 1.0, 1.0, 1.0, 1.0, 1.0, 1.0, 1.0, 1.0, 1.0, 1.0, 1.0, 1.0, 1.0, 1.0, 1.0, 1.0, 1.0, 1.0, 1.0, 1.0, 1.0, 1.0, 1.0, 1.0, 1.0, 1.0, 1.0, 1.0, 1.0, 1.0, 1.0, 1.0, 1.0, 1.0, 1.0, 1.0, 1.0, 1.0, 1.0, 1.0, 1.0, 1.0, 1.0, 1.0, 1.0, 1.0, 1.0, 1.0, 1.0, 1.0, 1.0, 1.0, 1.0, 1.0, 1.0, 1.0, 1.0, 1.0, 1.0, 1.0, 1.0, 1.0, 1.0, 1.0, 1.0, 1.0, 1.0, 1.0, 1.0, 1.0, 1.0, 1.0, 1.0, 1.0, 1.0, 1.0, 1.0, 1.0, 1.0, 1.0, 1.0, 1.0, 1.0, 1.0, 1.0, 1.0, 1.0, 1.0, 1.0, 1.0, 1.0, 1.0, 1.0, 1.0, 1.0, 1.0, 1.0, 1.0, 1.0, 1.0, 1.0, 1.0, 1.0, 1.0, 1.0, 1.0, 1.0, 1.0, 1.0, 1.0, 1.0, 1.0, 1.0, 1.0, 1.0, 1.0, 1.0, 1.0, 1.0, 1.0, 1.0, 1.0, 1.0, 1.0, 1.0, 1.0, 1.0, 1.0, 1.0, 1.0, 1.0, 1.0, 1.0, 1.0, 1.0, 1.0, 1.0, 1.0, 1.0, 1.0, 1.0, 1.0, 1.0, 1.0, 1.0, 1.0, 1.0, 1.0, 1.0, 1.0, 1.0, 1.0, 1.0, 1.0, 1.0, 1.0, 1.0, 1.0, 1.0, 1.0, 1.0, 1.0, 1.0, 1.0, 1.0, 1.0, 1.0, 1.0, 1.0, 1.0, 1.0, 1.0, 1.0, 1.0, 1.0, 1.0, 1.0, 1.0, 1.0, 1.0, 1.0, 1.0, 1.0, 1.0, 1.0, 1.0, 1.0, 1.0, 1.0, 1.0, 1.0, 1.0, 1.0, 1.0, 1.0, 1.0, 1.0, 1.0, 1.0, 1.0, 1.0, 1.0, 1.0, 1.0, 1.0, 1.0, 1.0, 1.0, 1.0, 1.0, 1.0, 1.0, 1.0, 1.0, 1.0, 1.0, 1.0, 1.0, 1.0, 1.0, 1.0, 1.0, 1.0, 1.0, 1.0, 1.0, 1.0, 1.0, 1.0, 1.0, 1.0, 1.0, 1.0, 1.0, 1.0, 1.0, 1.0, 1.0, 1.0, 1.0, 1.0, 1.0, 1.0, 1.0, 1.0, 1.0, 1.0, 1.0, 1.0, 1.0, 1.0, 1.0, 1.0, 1.0, 1.0, 1.0, 1.0, 1.0, 1.0, 1.0, 1.0, 1.0, 1.0, 1.0, 1.0, 1.0, 1.0, 1.0, 1.0, 1.0, 1.0, 1.0, 1.0, 1.0, 1.0, 1.0, 1.0, 1.0, 1.0, 1.0, 1.0, 1.0, 1.0, 1.0, 1.0, 1.0, 1.0, 1.0, 1.0, 1.0, 1.0, 1.0, 1.0, 1.0, 1.0, 1.0, 1.0, 1.0, 1.0, 1.0, 1.0, 1.0, 1.0, 1.0, 1.0, 1.0, 1.0, 1.0, 1.0, 1.0, 1.0, 1.0, 1.0, 1.0, 1.0, 1.0, 1.0, 1.0, 1.0, 1.0, 1.0, 1.0, 1.0, 1.0, 1.0, 1.0, 1.0, 1.0, 1.0, 1.0, 1.0, 1.0, 1.0, 1.0, 1.0, 1.0, 1.0, 1.0, 1.0, 1.0, 1.0, 1.0, 1.0, 1.0, 1.0, 1.0, 1.0, 1.0, 1.0, 1.0, 1.0, 1.0, 1.0, 1.0, 1.0, 1.0, 1.0, 1.0, 1.0, 1.0, 1.0, 1.0, 1.0, 1.0, 1.0, 1.0, 1.0, 1.0, 1.0, 1.0, 1.0, 1.0, 1.0, 1.0, 1.0, 1.0, 1.0, 1.0, 1.0, 1.0, 1.0, 1.0, 1.0, 1.0, 1.0, 1.0, 1.0, 1.0, 1.0, 1.0, 1.0, 1.0, 1.0, 1.0, 1.0, 1.0, 1.0, 1.0, 1.0, 1.0, 1.0, 1.0, 1.0, 1.0, 1.0, 1.0, 1.0, 1.0, 1.0, 1.0, 1.0, 1.0, 1.0, 1.0, 1.0, 1.0, 1.0, 1.0, 1.0, 1.0, 1.0, 1.0, 1.0, 1.0, 1.0, 1.0, 1.0, 1.0, 1.0, 1.0, 1.0, 1.0, 1.0, 1.0, 1.0, 1.0, 1.0, 1.0, 1.0, 1.0, 1.0, 1.0, 1.0, 1.0, 1.0, 1.0, 1.0, 1.0, 1.0, 1.0, 1.0, 1.0, 1.0, 1.0, 1.0, 1.0, 1.0, 1.0, 1.0, 1.0, 1.0, 1.0, 1.0, 1.0, 1.0, 1.0, 1.0, 1.0, 1.0, 1.0, 1.0, 1.0, 1.0, 1.0, 1.0, 1.0, 1.0, 1.0, 1.0, 1.0, 1.0, 1.0, 1.0, 1.0, 1.0, 1.0, 1.0, 1.0, 1.0, 1.0, 1.0, 1.0, 1.0, 1.0, 1.0, 1.0, 1.0, 1.0, 1.0, 1.0, 1.0, 1.0, 1.0, 1.0, 1.0, 1.0, 1.0, 1.0, 1.0, 1.0, 1.0, 1.0, 1.0, 1.0, 1.0, 1.0, 1.0, 1.0, 1.0, 1.0, 1.0, 1.0, 1.0, 1.0, 1.0, 1.0, 1.0, 1.0, 1.0, 1.0, 1.0, 1.0, 1.0, 1.0, 1.0, 1.0, 1.0, 1.0, 1.0, 1.0, 1.0, 1.0, 1.0, 1.0, 1.0, 1.0, 1.0, 1.0, 1.0, 1.0, 1.0, 1.0, 1.0, 1.0, 1.0, 1.0, 1.0, 1.0, 1.0, 1.0, 1.0, 1.0, 1.0, 1.0, 1.0, 1.0, 1.0, 1.0, 1.0, 1.0, 1.0, 1.0, 1.0, 1.0, 1.0, 1.0, 1.0, 1.0, 1.0, 1.0, 1.0, 1.0, 1.0, 1.0, 1.0, 1.0, 1.0, 1.0, 1.0, 1.0, 1.0, 1.0, 1.0, 1.0, 1.0, 1.0, 1.0, 1.0, 1.0, 1.0, 1.0, 1.0, 1.0, 1.0, 1.0, 1.0, 1.0, 1.0, 1.0, 1.0, 1.0, 1.0, 1.0, 1.0, 1.0, 1.0, 1.0, 1.0, 1.0, 1.0, 1.0, 1.0, 1.0, 1.0, 1.0, 1.0, 1.0, 1.0, 1.0, 1.0, 1.0, 1.0, 1.0, 1.0, 1.0, 1.0, 1.0, 1.0, 1.0, 1.0, 1.0, 1.0, 1.0, 1.0, 1.0, 1.0, 1.0, 1.0, 1.0, 1.0, 1.0, 1.0, 1.0, 1.0, 1.0, 1.0, 1.0, 1.0, 1.0, 1.0, 1.0, 1.0, 1.0, 1.0, 1.0, 1.0, 1.0, 1.0, 1.0, 1.0, 1.0, 1.0, 1.0, 1.0, 1.0, 1.0, 1.0, 1.0, 1.0, 1.0, 1.0, 1.0, 1.0, 1.0, 1.0, 1.0, 1.0, 1.0, 1.0, 1.0, 1.0, 1.0, 1.0, 1.0, 1.0, 1.0, 1.0, 1.0, 1.0, 1.0, 1.0, 1.0, 1.0, 1.0, 1.0, 1.0, 1.0, 1.0, 1.0, 1.0, 1.0, 1.0, 1.0, 1.0, 1.0, 1.0, 1.0, 1.0, 1.0, 1.0, 1.0, 1.0, 1.0, 1.0, 1.0, 1.0, 1.0, 1.0, 1.0, 1.0, 1.0, 1.0, 1.0, 1.0, 1.0, 1.0, 1.0, 1.0, 1.0, 1.0, 1.0, 1.0, 1.0, 1.0, 1.0, 1.0, 1.0, 1.0, 1.0, 1.0, 1.0, 1.0, 1.0, 1.0, 1.0, 1.0, 1.0, 1.0, 1.0, 1.0, 1.0, 1.0, 1.0, 1.0, 1.0, 1.0, 1.0, 1.0, 1.0, 1.0, 1.0, 1.0, 1.0, 1.0, 1.0, 1.0, 1.0, 1.0, 1.0, 1.0, 1.0, 1.0, 1.0, 1.0, 1.0, 1.0, 1.0, 1.0, 1.0, 1.0, 1.0, 1.0, 1.0, 1.0, 1.0, 1.0, 1.0, 1.0, 1.0, 1.0, 1.0, 1.0, 1.0, 1.0, 1.0, 1.0, 1.0, 1.0, 1.0, 1.0, 1.0, 1.0, 1.0, 1.0, 1.0, 1.0, 1.0, 1.0, 1.0, 1.0, 1.0, 1.0, 1.0, 1.0, 1.0, 1.0, 1.0, 1.0, 1.0, 1.0, 1.0, 1.0, 1.0, 1.0, 1.0, 1.0, 1.0, 1.0, 1.0, 1.0, 1.0, 1.0, 1.0, 1.0, 1.0, 1.0, 1.0, 1.0, 1.0, 1.0, 1.0, 1.0, 1.0, 1.0, 1.0, 1.0, 1.0, 1.0, 1.0, 1.0, 1.0, 1.0, 1.0, 1.0, 1.0, 1.0, 1.0, 1.0, 1.0, 1.0, 1.0, 1.0, 1.0, 1.0, 1.0, 1.0, 1.0, 1.0, 1.0, 1.0, 1.0, 1.0, 1.0, 1.0, 1.0, 1.0, 1.0, 1.0, 1.0, 1.0, 1.0, 1.0, 1.0, 1.0, 1.0, 1.0, 1.0, 1.0, 1.0, 1.0, 1.0, 1.0, 1.0, 1.0, 1.0, 1.0, 1.0, 1.0, 1.0, 1.0, 1.0, 1.0, 1.0, 1.0, 1.0, 1.0, 1.0, 1.0, 1.0, 1.0, 1.0, 1.0, 1.0, 1.0, 1.0, 1.0, 1.0, 1.0, 1.0, 1.0, 1.0, 1.0, 1.0, 1.0, 1.0, 1.0, 1.0, 1.0, 1.0, 1.0, 1.0, 1.0, 1.0, 1.0, 1.0, 1.0, 1.0, 1.0, 1.0, 1.0, 1.0, 1.0, 1.0, 1.0, 1.0, 1.0, 1.0, 1.0, 1.0, 1.0, 1.0, 1.0, 1.0, 1.0, 1.0, 1.0, 1.0, 1.0, 1.0, 1.0, 1.0, 1.0, 1.0, 1.0, 1.0, 1.0, 1.0, 1.0, 1.0, 1.0, 1.0, 1.0, 1.0, 1.0, 1.0, 1.0, 1.0, 1.0, 1.0, 1.0, 1.0, 1.0, 1.0, 1.0, 1.0, 1.0, 1.0, 1.0, 1.0, 1.0, 1.0, 1.0, 1.0, 1.0, 1.0, 1.0, 1.0, 1.0, 1.0, 1.0, 1.0, 1.0, 1.0, 1.0, 1.0, 1.0, 1.0, 1.0, 1.0, 1.0, 1.0, 1.0, 1.0, 1.0, 1.0, 1.0, 1.0, 1.0, 1.0, 1.0, 1.0, 1.0, 1.0, 1.0, 1.0, 1.0, 1.0, 1.0, 1.0, 1.0, 1.0, 1.0, 1.0, 1.0, 1.0, 1.0, 1.0, 1.0, 1.0, 1.0, 1.0, 1.0, 1.0, 1.0, 1.0, 1.0, 1.0, 1.0, 1.0, 1.0, 1.0, 1.0, 1.0, 1.0, 1.0, 1.0, 1.0, 1.0, 1.0, 1.0, 1.0, 1.0, 1.0, 1.0, 1.0, 1.0, 1.0, 1.0, 1.0, 1.0, 1.0, 1.0, 1.0, 1.0, 1.0, 1.0, 1.0, 1.0, 1.0, 1.0, 1.0, 1.0, 1.0, 1.0, 1.0, 1.0, 1.0, 1.0, 1.0, 1.0, 1.0, 1.0, 1.0, 1.0, 1.0, 1.0, 1.0, 1.0, 1.0, 1.0, 1.0, 1.0, 1.0, 1.0, 1.0, 1.0, 1.0, 1.0, 1.0, 1.0, 1.0, 1.0, 1.0, 1.0, 1.0, 1.0, 1.0, 1.0, 1.0, 1.0, 1.0, 1.0, 1.0, 1.0, 1.0, 1.0, 1.0, 1.0, 1.0, 1.0, 1.0, 1.0, 1.0, 1.0, 1.0, 1.0, 1.0, 1.0, 1.0, 1.0, 1.0, 1.0, 1.0, 1.0, 1.0, 1.0, 1.0, 1.0, 1.0, 1.0, 1.0, 1.0, 1.0, 1.0, 1.0, 1.0, 1.0, 1.0, 1.0, 1.0, 1.0, 1.0, 1.0, 1.0, 1.0, 1.0, 1.0, 1.0, 1.0, 1.0, 1.0, 1.0, 1.0, 1.0, 1.0, 1.0, 1.0, 1.0, 1.0, 1.0, 1.0, 1.0, 1.0, 1.0, 1.0, 1.0, 1.0, 1.0, 1.0, 1.0, 1.0, 1.0, 1.0, 1.0, 1.0, 1.0, 1.0, 1.0, 1.0, 1.0, 1.0, 1.0, 1.0, 1.0, 1.0, 1.0, 1.0, 1.0, 1.0, 1.0, 1.0, 1.0, 1.0, 1.0, 1.0, 1.0, 1.0, 1.0, 1.0, 1.0, 1.0, 1.0, 1.0, 1.0, 1.0, 1.0, 1.0, 1.0, 1.0, 1.0, 1.0, 1.0, 1.0, 1.0, 1.0, 1.0, 1.0, 1.0, 1.0, 1.0, 1.0, 1.0, 1.0, 1.0, 1.0, 1.0, 1.0, 1.0, 1.0, 1.0, 1.0, 1.0, 1.0, 1.0, 1.0, 1.0, 1.0, 1.0, 1.0, 1.0, 1.0, 1.0, 1.0, 1.0, 1.0, 1.0, 1.0, 1.0, 1.0, 1.0, 1.0, 1.0, 1.0, 1.0, 1.0, 1.0, 1.0, 1.0, 1.0, 1.0, 1.0, 1.0, 1.0, 1.0, 1.0, 1.0, 1.0, 1.0, 1.0, 1.0, 1.0, 1.0, 1.0, 1.0, 1.0, 1.0, 1.0, 1.0, 1.0, 1.0, 1.0, 1.0, 1.0, 1.0, 1.0, 1.0, 1.0, 1.0, 1.0, 1.0, 1.0, 1.0, 1.0, 1.0, 1.0, 1.0, 1.0, 1.0, 1.0, 1.0, 1.0, 1.0, 1.0, 1.0, 1.0, 1.0, 1.0, 1.0, 1.0, 1.0, 1.0, 1.0, 1.0, 1.0, 1.0, 1.0, 1.0, 1.0, 1.0, 1.0, 1.0, 1.0, 1.0, 1.0, 1.0, 1.0, 1.0, 1.0, 1.0, 1.0, 1.0, 1.0, 1.0, 1.0, 1.0, 1.0, 1.0, 1.0, 1.0, 1.0, 1.0, 1.0, 1.0, 1.0, 1.0, 1.0, 1.0, 1.0, 1.0, 1.0, 1.0, 1.0, 1.0, 1.0, 1.0, 1.0, 1.0, 1.0, 1.0, 1.0, 1.0, 1.0, 1.0, 1.0, 1.0, 1.0, 1.0, 1.0, 1.0, 1.0, 1.0, 1.0, 1.0, 1.0, 1.0, 1.0, 1.0, 1.0, 1.0, 1.0, 1.0, 1.0, 1.0, 1.0, 1.0, 1.0, 1.0, 1.0, 1.0, 1.0, 1.0, 1.0, 1.0, 1.0, 1.0, 1.0, 1.0, 1.0, 1.0, 1.0, 1.0, 1.0, 1.0, 1.0, 1.0, 1.0, 1.0, 1.0, 1.0, 1.0, 1.0, 1.0, 1.0, 1.0, 1.0, 1.0, 1.0, 1.0, 1.0, 1.0, 1.0, 1.0, 1.0, 1.0, 1.0, 1.0, 1.0, 1.0, 1.0, 1.0, 1.0, 1.0, 1.0, 1.0, 1.0, 1.0, 1.0, 1.0, 1.0, 1.0, 1.0, 1.0, 1.0, 1.0, 1.0, 1.0, 1.0, 1.0, 1.0, 1.0, 1.0, 1.0, 1.0, 1.0, 1.0, 1.0, 1.0, 1.0, 1.0, 1.0, 1.0, 1.0, 1.0, 1.0, 1.0, 1.0, 1.0, 1.0, 1.0, 1.0, 1.0, 1.0, 1.0, 1.0, 1.0, 1.0, 1.0, 1.0, 1.0, 1.0, 1.0, 1.0, 1.0, 1.0, 1.0, 1.0, 1.0, 1.0, 1.0, 1.0, 1.0, 1.0, 1.0, 1.0, 1.0, 1.0, 1.0, 1.0, 1.0, 1.0, 1.0, 1.0, 1.0, 1.0, 1.0, 1.0, 1.0, 1.0, 1.0, 1.0, 1.0, 1.0, 1.0, 1.0, 1.0, 1.0, 1.0, 1.0, 1.0, 1.0, 1.0, 1.0, 1.0, 1.0, 1.0, 1.0, 1.0, 1.0, 1.0, 1.0, 1.0, 1.0, 1.0, 1.0, 1.0, 1.0, 1.0, 1.0, 1.0, 1.0, 1.0, 1.0, 1.0, 1.0, 1.0, 1.0, 1.0, 1.0, 1.0, 1.0, 1.0, 1.0, 1.0, 1.0, 1.0, 1.0, 1.0, 1.0, 1.0, 1.0, 1.0, 1.0, 1.0, 1.0, 1.0, 1.0, 1.0, 1.0, 1.0, 1.0, 1.0, 1.0, 1.0, 1.0, 1.0, 1.0, 1.0, 1.0, 1.0, 1.0, 1.0, 1.0, 1.0, 1.0, 1.0, 1.0, 1.0, 1.0, 1.0, 1.0, 1.0, 1.0, 1.0, 1.0, 1.0, 1.0, 1.0, 1.0, 1.0, 1.0, 1.0, 1.0, 1.0, 1.0, 1.0, 1.0, 1.0, 1.0, 1.0, 1.0, 1.0, 1.0, 1.0, 1.0, 1.0, 1.0, 1.0, 1.0, 1.0, 1.0, 1.0, 1.0, 1.0, 1.0, 1.0, 1.0, 1.0, 1.0, 1.0, 1.0, 1.0, 1.0, 1.0, 1.0, 1.0, 1.0, 1.0, 1.0, 1.0, 1.0, 1.0, 1.0, 1.0, 1.0, 1.0, 1.0, 1.0, 1.0, 1.0, 1.0, 1.0, 1.0, 1.0, 1.0, 1.0, 1.0, 1.0, 1.0, 1.0, 1.0, 1.0, 1.0, 1.0, 1.0, 1.0, 1.0, 1.0, 1.0, 1.0, 1.0, 1.0, 1.0, 1.0, 1.0, 1.0, 1.0, 1.0, 1.0, 1.0, 1.0, 1.0, 1.0, 1.0, 1.0, 1.0, 1.0, 1.0, 1.0, 1.0, 1.0, 1.0, 1.0, 1.0, 1.0, 1.0, 1.0, 1.0, 1.0, 1.0, 1.0, 1.0, 1.0, 1.0, 1.0, 1.0, 1.0, 1.0, 1.0, 1.0, 1.0, 1.0, 1.0, 1.0, 1.0, 1.0, 1.0, 1.0, 1.0, 1.0, 1.0, 1.0, 1.0, 1.0, 1.0, 1.0, 1.0, 1.0, 1.0, 1.0, 1.0, 1.0, 1.0, 1.0, 1.0, 1.0, 1.0, 1.0, 1.0, 1.0, 1.0, 1.0, 1.0, 1.0, 1.0, 1.0, 1.0, 1.0, 1.0, 1.0, 1.0, 1.0, 1.0, 1.0, 1.0, 1.0, 1.0, 1.0, 1.0, 1.0, 1.0, 1.0, 1.0, 1.0, 1.0, 1.0, 1.0, 1.0, 1.0, 1.0, 1.0, 1.0, 1.0, 1.0, 1.0, 1.0, 1.0, 1.0, 1.0, 1.0, 1.0, 1.0, 1.0, 1.0, 1.0, 1.0, 1.0, 1.0, 1.0, 1.0, 1.0, 1.0, 1.0, 1.0, 1.0, 1.0, 1.0, 1.0, 1.0, 1.0, 1.0, 1.0, 1.0, 1.0, 1.0, 1.0, 1.0, 1.0, 1.0, 1.0, 1.0, 1.0, 1.0, 1.0, 1.0, 1.0, 1.0, 1.0, 1.0, 1.0, 1.0, 1.0, 1.0, 1.0, 1.0, 1.0, 1.0, 1.0, 1.0, 1.0, 1.0, 1.0, 1.0, 1.0, 1.0, 1.0, 1.0, 1.0, 1.0, 1.0, 1.0, 1.0, 1.0, 1.0, 1.0, 1.0, 1.0, 1.0, 1.0, 1.0, 1.0, 1.0, 1.0, 1.0, 1.0, 1.0, 1.0, 1.0, 1.0, 1.0, 1.0, 1.0, 1.0, 1.0, 1.0, 1.0, 1.0, 1.0, 1.0, 1.0, 1.0, 1.0, 1.0, 1.0, 1.0, 1.0, 1.0, 1.0, 1.0, 1.0, 1.0, 1.0, 1.0, 1.0, 1.0, 1.0, 1.0, 1.0, 1.0, 1.0, 1.0, 1.0, 1.0, 1.0, 1.0, 1.0, 1.0, 1.0, 1.0, 1.0, 1.0, 1.0, 1.0, 1.0, 1.0, 1.0, 1.0, 1.0, 1.0, 1.0, 1.0, 1.0, 1.0, 1.0, 1.0, 1.0, 1.0, 1.0, 1.0, 1.0, 1.0, 1.0, 1.0, 1.0, 1.0, 1.0, 1.0, 1.0, 1.0, 1.0, 1.0, 1.0, 1.0, 1.0, 1.0, 1.0, 1.0, 1.0, 1.0, 1.0, 1.0, 1.0, 1.0, 1.0, 1.0, 1.0, 1.0, 1.0, 1.0, 1.0, 1.0, 1.0, 1.0, 1.0, 1.0, 1.0, 1.0, 1.0, 1.0, 1.0, 1.0, 1.0, 1.0, 1.0, 1.0, 1.0, 1.0, 1.0, 1.0, 1.0, 1.0, 1.0, 1.0, 1.0, 1.0, 1.0, 1.0, 1.0, 1.0, 1.0, 1.0, 1.0, 1.0, 1.0, 1.0, 1.0, 1.0, 1.0, 1.0, 1.0, 1.0, 1.0, 1.0, 1.0, 1.0, 1.0, 1.0, 1.0, 1.0, 1.0, 1.0, 1.0, 1.0, 1.0, 1.0, 1.0, 1.0, 1.0, 1.0, 1.0, 1.0, 1.0, 1.0, 1.0, 1.0, 1.0, 1.0, 1.0, 1.0, 1.0, 1.0, 1.0, 1.0, 1.0, 1.0, 1.0, 1.0, 1.0, 1.0, 1.0, 1.0, 1.0, 1.0, 1.0, 1.0, 1.0, 1.0, 1.0, 1.0, 1.0, 1.0, 1.0, 1.0, 1.0, 1.0, 1.0, 1.0, 1.0, 1.0, 1.0, 1.0, 1.0, 1.0, 1.0, 1.0, 1.0, 1.0, 1.0, 1.0, 1.0, 1.0, 1.0, 1.0, 1.0, 1.0, 1.0, 1.0, 1.0, 1.0, 1.0, 1.0, 1.0, 1.0, 1.0, 1.0, 1.0, 1.0, 1.0, 1.0, 1.0, 1.0, 1.0, 1.0, 1.0, 1.0, 1.0, 1.0, 1.0, 1.0, 1.0, 1.0, 1.0, 1.0, 1.0, 1.0, 1.0, 1.0, 1.0, 1.0, 1.0, 1.0, 1.0, 1.0, 1.0, 1.0, 1.0, 1.0, 1.0, 1.0, 1.0, 1.0, 1.0, 1.0, 1.0, 1.0, 1.0, 1.0, 1.0, 1.0, 1.0, 1.0, 1.0, 1.0, 1.0, 1.0, 1.0, 1.0, 1.0, 1.0, 1.0, 1.0, 1.0, 1.0, 1.0, 1.0, 1.0, 1.0, 1.0, 1.0, 1.0, 1.0, 1.0, 1.0, 1.0, 1.0, 1.0, 1.0, 1.0, 1.0, 1.0, 1.0, 1.0, 1.0, 1.0, 1.0, 1.0, 1.0, 1.0, 1.0, 1.0, 1.0, 1.0, 1.0, 1.0, 1.0, 1.0, 1.0, 1.0, 1.0, 1.0, 1.0, 1.0, 1.0, 1.0, 1.0, 1.0, 1.0, 1.0, 1.0, 1.0, 1.0, 1.0, 1.0, 1.0, 1.0, 1.0, 1.0, 1.0, 1.0, 1.0, 1.0, 1.0, 1.0, 1.0, 1.0, 1.0, 1.0, 1.0, 1.0, 1.0, 1.0, 1.0, 1.0, 1.0, 1.0, 1.0, 1.0, 1.0, 1.0, 1.0, 1.0, 1.0, 1.0, 1.0, 1.0, 1.0, 1.0, 1.0, 1.0, 1.0, 1.0, 1.0, 1.0, 1.0, 1.0, 1.0, 1.0, 1.0, 1.0, 1.0, 1.0, 1.0, 1.0, 1.0, 1.0, 1.0, 1.0, 1.0, 1.0, 1.0, 1.0, 1.0, 1.0, 1.0, 1.0, 1.0, 1.0, 1.0, 1.0, 1.0, 1.0, 1.0, 1.0, 1.0, 1.0, 1.0, 1.0, 1.0, 1.0, 1.0, 1.0, 1.0, 1.0, 1.0, 1.0, 1.0, 1.0, 1.0, 1.0, 1.0, 1.0, 1.0, 1.0, 1.0, 1.0, 1.0, 1.0, 1.0, 1.0, 1.0, 1.0, 1.0, 1.0, 1.0, 1.0, 1.0, 1.0, 1.0, 1.0, 1.0, 1.0, 1.0, 1.0, 1.0, 1.0, 1.0, 1.0, 1.0, 1.0, 1.0, 1.0, 1.0, 1.0, 1.0, 1.0, 1.0, 1.0, 1.0, 1.0, 1.0, 1.0, 1.0, 1.0, 1.0, 1.0, 1.0, 1.0, 1.0, 1.0, 1.0, 1.0, 1.0, 1.0, 1.0, 1.0, 1.0, 1.0, 1.0, 1.0, 1.0, 1.0, 1.0, 1.0, 1.0, 1.0, 1.0, 1.0, 1.0, 1.0, 1.0, 1.0, 1.0, 1.0, 1.0, 1.0, 1.0, 1.0, 1.0, 1.0, 1.0, 1.0, 1.0, 1.0, 1.0, 1.0, 1.0, 1.0, 1.0, 1.0, 1.0, 1.0, 1.0, 1.0, 1.0, 1.0, 1.0, 1.0, 1.0, 1.0, 1.0, 1.0, 1.0, 1.0, 1.0, 1.0, 1.0, 1.0, 1.0, 1.0, 1.0, 1.0, 1.0, 1.0, 1.0, 1.0, 1.0, 1.0, 1.0, 1.0, 1.0, 1.0, 1.0, 1.0, 1.0, 1.0, 1.0, 1.0, 1.0, 1.0, 1.0, 1.0, 1.0, 1.0, 1.0, 1.0, 1.0, 1.0, 1.0, 1.0, 1.0, 1.0, 1.0, 1.0, 1.0, 1.0, 1.0, 1.0, 1.0, 1.0, 1.0, 1.0, 1.0, 1.0, 1.0, 1.0, 1.0, 1.0, 1.0, 1.0, 1.0, 1.0, 1.0, 1.0, 1.0, 1.0, 1.0, 1.0, 1.0, 1.0, 1.0, 1.0, 1.0, 1.0, 1.0, 1.0, 1.0, 1.0, 1.0, 1.0, 1.0, 1.0, 1.0, 1.0, 1.0, 1.0, 1.0, 1.0, 1.0, 1.0, 1.0, 1.0, 1.0, 1.0, 1.0, 1.0, 1.0, 1.0, 1.0, 1.0, 1.0, 1.0, 1.0, 1.0, 1.0, 1.0, 1.0, 1.0, 1.0, 1.0, 1.0, 1.0, 1.0, 1.0, 1.0, 1.0, 1.0, 1.0, 1.0, 1.0, 1.0, 1.0, 1.0, 1.0, 1.0, 1.0, 1.0, 1.0, 1.0, 1.0, 1.0, 1.0, 1.0, 1.0, 1.0, 1.0, 1.0, 1.0, 1.0, 1.0, 1.0, 1.0, 1.0, 1.0, 1.0, 1.0, 1.0, 1.0, 1.0, 1.0, 1.0, 1.0, 1.0, 1.0, 1.0, 1.0, 1.0, 1.0, 1.0, 1.0, 1.0, 1.0, 1.0, 1.0, 1.0, 1.0, 1.0, 1.0, 1.0, 1.0, 1.0, 1.0, 1.0, 1.0, 1.0, 1.0, 1.0, 1.0, 1.0, 1.0, 1.0, 1.0, 1.0, 1.0, 1.0, 1.0, 1.0, 1.0, 1.0, 1.0, 1.0, 1.0, 1.0, 1.0, 1.0, 1.0, 1.0, 1.0, 1.0, 1.0, 1.0, 1.0, 1.0, 1.0, 1.0, 1.0, 1.0, 1.0, 1.0, 1.0, 1.0, 1.0, 1.0, 1.0, 1.0, 1.0, 1.0, 1.0, 1.0, 1.0, 1.0, 1.0, 1.0, 1.0, 1.0, 1.0, 1.0, 1.0, 1.0, 1.0, 1.0, 1.0, 1.0, 1.0, 1.0, 1.0, 1.0, 1.0, 1.0, 1.0, 1.0, 1.0, 1.0, 1.0, 1.0, 1.0, 1.0, 1.0, 1.0, 1.0, 1.0, 1.0, 1.0, 1.0, 1.0, 1.0, 1.0, 1.0, 1.0, 1.0, 1.0, 1.0, 1.0, 1.0, 1.0, 1.0, 1.0, 1.0, 1.0, 1.0, 1.0, 1.0, 1.0, 1.0, 1.0, 1.0, 1.0, 1.0, 1.0, 1.0, 1.0, 1.0, 1.0, 1.0, 1.0, 1.0, 1.0, 1.0, 1.0, 1.0, 1.0, 1.0, 1.0, 1.0, 1.0, 1.0, 1.0, 1.0, 1.0, 1.0, 1.0, 1.0, 1.0, 1.0, 1.0, 1.0, 1.0, 1.0, 1.0, 1.0, 1.0, 1.0, 1.0, 1.0, 1.0, 1.0, 1.0, 1.0, 1.0, 1.0, 1.0, 1.0, 1.0, 1.0, 1.0, 1.0, 1.0, 1.0, 1.0, 1.0, 1.0, 1.0, 1.0, 1.0, 1.0, 1.0, 1.0, 1.0, 1.0, 1.0, 1.0, 1.0, 1.0, 1.0, 1.0, 1.0, 1.0, 1.0, 1.0, 1.0, 1.0, 1.0, 1.0, 1.0, 1.0, 1.0, 1.0, 1.0, 1.0, 1.0, 1.0, 1.0, 1.0, 1.0, 1.0, 1.0, 1.0, 1.0, 1.0, 1.0, 1.0, 1.0, 1.0, 1.0, 1.0, 1.0, 1.0, 1.0, 1.0, 1.0, 1.0, 1.0, 1.0, 1.0, 1.0, 1.0, 1.0, 1.0, 1.0, 1.0, 1.0, 1.0, 1.0, 1.0, 1.0, 1.0, 1.0, 1.0, 1.0, 1.0, 1.0, 1.0, 1.0, 1.0, 1.0, 1.0, 1.0, 1.0, 1.0, 1.0, 1.0, 1.0, 1.0, 1.0, 1.0, 1.0, 1.0, 1.0, 1.0, 1.0, 1.0, 1.0, 1.0, 1.0, 1.0, 1.0, 1.0, 1.0, 1.0, 1.0, 1.0, 1.0, 1.0, 1.0, 1.0, 1.0, 1.0, 1.0, 1.0, 1.0, 1.0, 1.0, 1.0, 1.0, 1.0, 1.0, 1.0, 1.0, 1.0, 1.0, 1.0, 1.0, 1.0, 1.0, 1.0, 1.0, 1.0, 1.0, 1.0, 1.0, 1.0, 1.0, 1.0, 1.0, 1.0, 1.0, 1.0, 1.0, 1.0, 1.0, 1.0, 1.0, 1.0, 1.0, 1.0, 1.0, 1.0, 1.0, 1.0, 1.0, 1.0, 1.0, 1.0, 1.0, 1.0, 1.0, 1.0, 1.0, 1.0, 1.0, 1.0, 1.0, 1.0, 1.0, 1.0, 1.0, 1.0, 1.0, 1.0, 1.0, 1.0, 1.0, 1.0, 1.0, 1.0, 1.0, 1.0, 1.0, 1.0, 1.0, 1.0, 1.0, 1.0, 1.0, 1.0, 1.0, 1.0, 1.0, 1.0, 1.0, 1.0, 1.0, 1.0, 1.0, 1.0, 1.0, 1.0, 1.0, 1.0, 1.0, 1.0, 1.0, 1.0, 1.0, 1.0, 1.0, 1.0, 1.0, 1.0, 1.0, 1.0, 1.0, 1.0, 1.0, 1.0, 1.0, 1.0, 1.0, 1.0, 1.0, 1.0, 1.0, 1.0, 1.0, 1.0, 1.0, 1.0, 1.0, 1.0, 1.0, 1.0, 1.0, 1.0, 1.0, 1.0, 1.0, 1.0, 1.0, 1.0, 1.0, 1.0, 1.0, 1.0, 1.0, 1.0, 1.0, 1.0, 1.0, 1.0, 1.0, 1.0, 1.0, 1.0, 1.0, 1.0, 1.0, 1.0, 1.0, 1.0, 1.0, 1.0, 1.0, 1.0, 1.0, 1.0, 1.0, 1.0, 1.0, 1.0, 1.0, 1.0, 1.0, 1.0, 1.0, 1.0, 1.0, 1.0, 1.0, 1.0, 1.0, 1.0, 1.0, 1.0, 1.0, 1.0, 1.0, 1.0, 1.0, 1.0, 1.0, 1.0, 1.0, 1.0, 1.0, 1.0, 1.0, 1.0, 1.0, 1.0, 1.0, 1.0, 1.0, 1.0, 1.0, 1.0, 1.0, 1.0, 1.0, 1.0, 1.0, 1.0, 1.0, 1.0, 1.0, 1.0, 1.0, 1.0, 1.0, 1.0, 1.0, 1.0, 1.0, 1.0, 1.0, 1.0, 1.0, 1.0, 1.0, 1.0, 1.0, 1.0, 1.0, 1.0, 1.0, 1.0, 1.0, 1.0, 1.0, 1.0, 1.0, 1.0, 1.0, 1.0, 1.0, 1.0, 1.0, 1.0, 1.0, 1.0, 1.0, 1.0, 1.0, 1.0, 1.0, 1.0, 1.0, 1.0, 1.0, 1.0, 1.0, 1.0, 1.0, 1.0, 1.0, 1.0, 1.0, 1.0, 1.0, 1.0, 1.0, 1.0, 1.0, 1.0, 1.0, 1.0, 1.0, 1.0, 1.0, 1.0, 1.0, 1.0, 1.0, 1.0, 1.0, 1.0, 1.0, 1.0, 1.0, 1.0, 1.0, 1.0, 1.0, 1.0, 1.0, 1.0, 1.0, 1.0, 1.0, 1.0, 1.0, 1.0, 1.0, 1.0, 1.0, 1.0, 1.0, 1.0, 1.0, 1.0, 1.0, 1.0, 1.0, 1.0, 1.0, 1.0, 1.0, 1.0, 1.0, 1.0, 1.0, 1.0, 1.0, 1.0, 1.0, 1.0, 1.0, 1.0, 1.0, 1.0, 1.0, 1.0, 1.0, 1.0, 1.0, 1.0, 1.0, 1.0, 1.0, 1.0, 1.0, 1.0, 1.0, 1.0, 1.0, 1.0, 1.0, 1.0, 1.0, 1.0, 1.0, 1.0, 1.0, 1.0, 1.0, 1.0, 1.0, 1.0, 1.0, 1.0, 1.0, 1.0, 1.0, 1.0, 1.0, 1.0, 1.0, 1.0, 1.0, 1.0, 1.0, 1.0, 1.0, 1.0, 1.0, 1.0, 1.0, 1.0, 1.0, 1.0, 1.0, 1.0, 1.0, 1.0, 1.0, 1.0, 1.0, 1.0, 1.0, 1.0, 1.0, 1.0, 1.0, 1.0, 1.0, 1.0, 1.0, 1.0, 1.0, 1.0, 1.0, 1.0, 1.0, 1.0, 1.0, 1.0, 1.0, 1.0, 1.0, 1.0, 1.0, 1.0, 1.0, 1.0, 1.0, 1.0, 1.0, 1.0, 1.0, 1.0, 1.0, 1.0, 1.0, 1.0, 1.0, 1.0, 1.0, 1.0, 1.0, 1.0, 1.0, 1.0, 1.0, 1.0, 1.0, 1.0, 1.0, 1.0, 1.0, 1.0, 1.0, 1.0, 1.0, 1.0, 1.0, 1.0, 1.0, 1.0, 1.0, 1.0, 1.0, 1.0, 1.0, 1.0, 1.0, 1.0, 1.0, 1.0, 1.0, 1.0, 1.0, 1.0, 1.0, 1.0, 1.0, 1.0, 1.0, 1.0, 1.0, 1.0, 1.0, 1.0, 1.0, 1.0, 1.0, 1.0, 1.0, 1.0, 1.0, 1.0, 1.0, 1.0, 1.0, 1.0, 1.0, 1.0, 1.0, 1.0, 1.0, 1.0, 1.0, 1.0, 1.0, 1.0, 1.0, 1.0, 1.0, 1.0, 1.0, 1.0, 1.0, 1.0, 1.0, 1.0, 1.0, 1.0, 1.0, 1.0, 1.0, 1.0, 1.0, 1.0, 1.0, 1.0, 1.0, 1.0, 1.0, 1.0, 1.0, 1.0, 1.0, 1.0, 1.0, 1.0, 1.0, 1.0, 1.0, 1.0, 1.0, 1.0, 1.0, 1.0, 1.0, 1.0, 1.0, 1.0, 1.0, 1.0, 1.0, 1.0, 1.0, 1.0, 1.0, 1.0, 1.0, 1.0, 1.0, 1.0, 1.0, 1.0, 1.0, 1.0, 1.0, 1.0, 1.0, 1.0, 1.0, 1.0, 1.0, 1.0, 1.0, 1.0, 1.0, 1.0, 1.0, 1.0, 1.0, 1.0, 1.0, 1.0, 1.0, 1.0, 1.0, 1.0, 1.0, 1.0, 1.0, 1.0, 1.0, 1.0, 1.0, 1.0, 1.0, 1.0, 1.0, 1.0, 1.0, 1.0, 1.0, 1.0, 1.0, 1.0, 1.0, 1.0, 1.0, 1.0, 1.0, 1.0, 1.0, 1.0, 1.0, 1.0, 1.0, 1.0, 1.0, 1.0, 1.0, 1.0, 1.0, 1.0, 1.0, 1.0, 1.0, 1.0, 1.0, 1.0, 1.0, 1.0, 1.0, 1.0, 1.0, 1.0, 1.0, 1.0, 1.0, 1.0, 1.0, 1.0, 1.0, 1.0, 1.0, 1.0, 1.0, 1.0, 1.0, 1.0, 1.0, 1.0, 1.0, 1.0, 1.0, 1.0, 1.0, 1.0, 1.0, 1.0, 1.0, 1.0, 1.0, 1.0, 1.0, 1.0, 1.0, 1.0, 1.0, 1.0, 1.0, 1.0, 1.0, 1.0, 1.0, 1.0, 1.0, 1.0, 1.0, 1.0, 1.0, 1.0, 1.0, 1.0, 1.0, 1.0, 1.0, 1.0, 1.0, 1.0, 1.0, 1.0, 1.0, 1.0, 1.0, 1.0, 1.0, 1.0, 1.0, 1.0, 1.0, 1.0, 1.0, 1.0, 1.0, 1.0, 1.0, 1.0, 1.0, 1.0, 1.0, 1.0, 1.0, 1.0, 1.0, 1.0, 1.0, 1.0, 1.0, 1.0, 1.0, 1.0, 1.0, 1.0, 1.0, 1.0, 1.0, 1.0, 1.0, 1.0, 1.0, 1.0, 1.0, 1.0, 1.0, 1.0, 1.0, 1.0, 1.0, 1.0, 1.0, 1.0, 1.0, 1.0, 1.0, 1.0, 1.0, 1.0, 1.0, 1.0, 1.0, 1.0, 1.0, 1.0, 1.0, 1.0, 1.0, 1.0, 1.0, 1.0, 1.0, 1.0, 1.0, 1.0, 1.0, 1.0, 1.0, 1.0, 1.0, 1.0, 1.0, 1.0, 1.0, 1.0, 1.0, 1.0, 1.0, 1.0, 1.0, 1.0, 1.0, 1.0, 1.0, 1.0, 1.0, 1.0, 1.0, 1.0, 1.0, 1.0, 1.0, 1.0, 1.0, 1.0, 1.0, 1.0, 1.0, 1.0, 1.0, 1.0, 1.0, 1.0, 1.0, 1.0, 1.0, 1.0, 1.0, 1.0, 1.0, 1.0, 1.0, 1.0, 1.0, 1.0, 1.0, 1.0, 1.0, 1.0, 1.0, 1.0, 1.0, 1.0, 1.0, 1.0, 1.0, 1.0, 1.0, 1.0, 1.0, 1.0, 1.0, 1.0, 1.0, 1.0, 1.0, 1.0, 1.0, 1.0, 1.0, 1.0, 1.0, 1.0, 1.0, 1.0, 1.0, 1.0, 1.0, 1.0, 1.0, 1.0, 1.0, 1.0, 1.0, 1.0, 1.0, 1.0, 1.0, 1.0, 1.0, 1.0, 1.0, 1.0, 1.0, 1.0, 1.0, 1.0, 1.0, 1.0, 1.0, 1.0, 1.0, 1.0, 1.0, 1.0, 1.0, 1.0, 1.0, 1.0, 1.0, 1.0, 1.0, 1.0, 1.0, 1.0, 1.0, 1.0, 1.0, 1.0, 1.0, 1.0, 1.0, 1.0, 1.0, 1.0, 1.0, 1.0, 1.0, 1.0, 1.0, 1.0, 1.0, 1.0, 1.0, 1.0, 1.0, 1.0, 1.0, 1.0, 1.0, 1.0, 1.0, 1.0, 1.0, 1.0, 1.0, 1.0, 1.0, 1.0, 1.0, 1.0, 1.0, 1.0, 1.0, 1.0, 1.0, 1.0, 1.0, 1.0, 1.0, 1.0, 1.0, 1.0, 1.0, 1.0, 1.0, 1.0, 1.0, 1.0, 1.0, 1.0, 1.0, 1.0, 1.0, 1.0, 1.0, 1.0, 1.0, 1.0, 1.0, 1.0, 1.0, 1.0, 1.0, 1.0, 1.0, 1.0, 1.0, 1.0, 1.0, 1.0, 1.0, 1.0, 1.0, 1.0, 1.0, 1.0, 1.0, 1.0, 1.0, 1.0, 1.0, 1.0, 1.0, 1.0, 1.0, 1.0, 1.0, 1.0, 1.0, 1.0, 1.0, 1.0, 1.0, 1.0, 1.0, 1.0, 1.0, 1.0, 1.0, 1.0, 1.0, 1.0, 1.0, 1.0, 1.0, 1.0, 1.0, 1.0, 1.0, 1.0, 1.0, 1.0, 1.0, 1.0, 1.0, 1.0, 1.0, 1.0, 1.0, 1.0, 1.0, 1.0, 1.0, 1.0, 1.0, 1.0, 1.0, 1.0, 1.0, 1.0, 1.0, 1.0, 1.0, 1.0, 1.0, 1.0, 1.0, 1.0, 1.0, 1.0, 1.0, 1.0, 1.0, 1.0, 1.0, 1.0, 1.0, 1.0, 1.0, 1.0, 1.0, 1.0, 1.0, 1.0, 1.0, 1.0, 1.0, 1.0, 1.0, 1.0, 1.0, 1.0, 1.0, 1.0, 1.0, 1.0, 1.0, 1.0, 1.0, 1.0, 1.0, 1.0, 1.0, 1.0, 1.0, 1.0, 1.0, 1.0, 1.0, 1.0, 1.0, 1.0, 1.0, 1.0, 1.0, 1.0, 1.0, 1.0, 1.0, 1.0, 1.0, 1.0, 1.0, 1.0, 1.0, 1.0, 1.0, 1.0, 1.0, 1.0, 1.0, 1.0, 1.0, 1.0, 1.0, 1.0, 1.0, 1.0, 1.0, 1.0, 1.0, 1.0, 1.0, 1.0, 1.0, 1.0, 1.0, 1.0, 1.0, 1.0, 1.0, 1.0, 1.0, 1.0, 1.0, 1.0, 1.0, 1.0, 1.0, 1.0, 1.0, 1.0, 1.0, 1.0, 1.0, 1.0, 1.0, 1.0, 1.0, 1.0, 1.0, 1.0, 1.0, 1.0, 1.0, 1.0, 1.0, 1.0, 1.0, 1.0, 1.0, 1.0, 1.0, 1.0, 1.0, 1.0, 1.0, 1.0, 1.0, 1.0, 1.0, 1.0, 1.0, 1.0, 1.0, 1.0, 1.0, 1.0, 1.0, 1.0, 1.0, 1.0, 1.0, 1.0, 1.0, 1.0, 1.0, 1.0, 1.0, 1.0, 1.0, 1.0, 1.0, 1.0, 1.0, 1.0, 1.0, 1.0, 1.0, 1.0, 1.0, 1.0, 1.0, 1.0, 1.0, 1.0, 1.0, 1.0, 1.0, 1.0, 1.0, 1.0, 1.0, 1.0, 1.0, 1.0, 1.0, 1.0, 1.0, 1.0, 1.0, 1.0, 1.0, 1.0, 1.0, 1.0, 1.0, 1.0, 1.0, 1.0, 1.0, 1.0, 1.0, 1.0, 1.0, 1.0, 1.0, 1.0, 1.0, 1.0, 1.0, 1.0, 1.0, 1.0, 1.0, 1.0, 1.0, 1.0, 1.0, 1.0, 1.0, 1.0, 1.0, 1.0, 1.0, 1.0, 1.0, 1.0, 1.0, 1.0, 1.0, 1.0, 1.0, 1.0, 1.0, 1.0, 1.0, 1.0, 1.0, 1.0, 1.0, 1.0, 1.0, 1.0, 1.0, 1.0, 1.0, 1.0, 1.0, 1.0, 1.0, 1.0, 1.0, 1.0, 1.0, 1.0, 1.0, 1.0, 1.0, 1.0, 1.0, 1.0, 1.0, 1.0, 1.0, 1.0, 1.0, 1.0, 1.0, 1.0, 1.0, 1.0, 1.0, 1.0, 1.0, 1.0, 1.0, 1.0, 1.0, 1.0, 1.0, 1.0, 1.0, 1.0, 1.0, 1.0, 1.0, 1.0, 1.0, 1.0, 1.0, 1.0, 1.0, 1.0, 1.0, 1.0, 1.0, 1.0, 1.0, 1.0, 1.0, 1.0, 1.0, 1.0, 1.0, 1.0, 1.0, 1.0, 1.0, 1.0, 1.0, 1.0, 1.0, 1.0, 1.0, 1.0, 1.0, 1.0, 1.0, 1.0, 1.0, 1.0, 1.0, 1.0, 1.0, 1.0, 1.0, 1.0, 1.0, 1.0, 1.0, 1.0, 1.0, 1.0, 1.0, 1.0, 1.0, 1.0, 1.0, 1.0, 1.0, 1.0, 1.0, 1.0, 1.0, 1.0, 1.0, 1.0, 1.0, 1.0, 1.0, 1.0, 1.0, 1.0, 1.0, 1.0, 1.0, 1.0, 1.0, 1.0, 1.0, 1.0, 1.0, 1.0, 1.0, 1.0, 1.0, 1.0, 1.0, 1.0, 1.0, 1.0, 1.0, 1.0, 1.0, 1.0, 1.0, 1.0, 1.0, 1.0, 1.0, 1.0, 1.0, 1.0, 1.0, 1.0, 1.0, 1.0, 1.0, 1.0, 1.0, 1.0, 1.0, 1.0, 1.0, 1.0, 1.0, 1.0, 1.0, 1.0, 1.0, 1.0, 1.0, 1.0, 1.0, 1.0, 1.0, 1.0, 1.0, 1.0, 1.0, 1.0, 1.0, 1.0, 1.0, 1.0, 1.0, 1.0, 1.0, 1.0, 1.0, 1.0, 1.0, 1.0, 1.0, 1.0, 1.0, 1.0, 1.0, 1.0, 1.0, 1.0, 1.0, 1.0, 1.0, 1.0, 1.0, 1.0, 1.0, 1.0, 1.0, 1.0, 1.0, 1.0, 1.0, 1.0, 1.0, 1.0, 1.0, 1.0, 1.0, 1.0, 1.0, 1.0, 1.0, 1.0, 1.0, 1.0, 1.0, 1.0, 1.0, 1.0, 1.0, 1.0, 1.0, 1.0, 1.0, 1.0, 1.0, 1.0, 1.0, 1.0, 1.0, 1.0, 1.0, 1.0, 1.0, 1.0, 1.0, 1.0, 1.0, 1.0, 1.0, 1.0, 1.0, 1.0, 1.0, 1.0, 1.0, 1.0, 1.0, 1.0, 1.0, 1.0, 1.0, 1.0, 1.0, 1.0, 1.0, 1.0, 1.0, 1.0, 1.0, 1.0, 1.0, 1.0, 1.0, 1.0, 1.0, 1.0, 1.0, 1.0, 1.0, 1.0, 1.0, 1.0, 1.0, 1.0, 1.0, 1.0, 1.0, 1.0, 1.0, 1.0, 1.0, 1.0, 1.0, 1.0, 1.0, 1.0, 1.0, 1.0, 1.0, 1.0, 1.0, 1.0, 1.0, 1.0, 1.0, 1.0, 1.0, 1.0, 1.0, 1.0, 1.0, 1.0, 1.0, 1.0, 1.0, 1.0, 1.0, 1.0, 1.0, 1.0, 1.0, 1.0, 1.0, 1.0, 1.0, 1.0, 1.0, 1.0, 1.0, 1.0, 1.0, 1.0, 1.0, 1.0, 1.0, 1.0, 1.0, 1.0, 1.0, 1.0, 1.0, 1.0, 1.0, 1.0, 1.0, 1.0, 1.0, 1.0, 1.0, 1.0, 1.0, 1.0, 1.0, 1.0, 1.0, 1.0, 1.0, 1.0, 1.0, 1.0, 1.0, 1.0, 1.0, 1.0, 1.0, 1.0, 1.0, 1.0, 1.0, 1.0, 1.0, 1.0, 1.0, 1.0, 1.0, 1.0, 1.0, 1.0, 1.0, 1.0, 1.0, 1.0, 1.0, 1.0, 1.0, 1.0, 1.0, 1.0, 1.0, 1.0, 1.0, 1.0, 1.0, 1.0, 1.0, 1.0, 1.0, 1.0, 1.0, 1.0, 1.0, 1.0, 1.0, 1.0, 1.0, 1.0, 1.0, 1.0, 1.0, 1.0, 1.0, 1.0, 1.0, 1.0, 1.0, 1.0, 1.0, 1.0, 1.0, 1.0, 1.0, 1.0, 1.0, 1.0, 1.0, 1.0, 1.0, 1.0, 1.0, 1.0, 1.0, 1.0, 1.0, 1.0, 1.0, 1.0, 1.0, 1.0, 1.0, 1.0, 1.0, 1.0, 1.0, 1.0, 1.0, 1.0, 1.0, 1.0, 1.0, 1.0, 1.0, 1.0, 1.0, 1.0, 1.0, 1.0, 1.0, 1.0, 1.0, 1.0, 1.0, 1.0, 1.0, 1.0, 1.0, 1.0, 1.0, 1.0, 1.0, 1.0, 1.0, 1.0, 1.0, 1.0, 1.0, 1.0, 1.0, 1.0, 1.0, 1.0, 1.0, 1.0, 1.0, 1.0, 1.0, 1.0, 1.0, 1.0, 1.0, 1.0, 1.0, 1.0, 1.0, 1.0, 1.0, 1.0, 1.0, 1.0, 1.0, 1.0, 1.0, 1.0, 1.0, 1.0, 1.0, 1.0, 1.0, 1.0, 1.0, 1.0, 1.0, 1.0, 1.0, 1.0, 1.0, 1.0, 1.0, 1.0, 1.0, 1.0, 1.0, 1.0, 1.0, 1.0, 1.0, 1.0, 1.0, 1.0, 1.0, 1.0, 1.0, 1.0, 1.0, 1.0, 1.0, 1.0, 1.0, 1.0, 1.0, 1.0, 1.0, 1.0, 1.0, 1.0, 1.0, 1.0, 1.0, 1.0, 1.0, 1.0, 1.0, 1.0, 1.0, 1.0, 1.0, 1.0, 1.0, 1.0, 1.0, 1.0, 1.0, 1.0, 1.0, 1.0, 1.0, 1.0, 1.0, 1.0, 1.0, 1.0, 1.0, 1.0, 1.0, 1.0, 1.0, 1.0, 1.0, 1.0, 1.0, 1.0, 1.0, 1.0, 1.0, 1.0, 1.0, 1.0, 1.0, 1.0, 1.0, 1.0, 1.0, 1.0, 1.0, 1.0, 1.0, 1.0, 1.0, 1.0, 1.0, 1.0, 1.0, 1.0, 1.0, 1.0, 1.0, 1.0, 1.0, 1.0, 1.0, 1.0, 1.0, 1.0, 1.0, 1.0, 1.0, 1.0, 1.0, 1.0, 1.0, 1.0, 1.0, 1.0, 1.0, 1.0, 1.0, 1.0, 1.0, 1.0, 1.0, 1.0, 1.0, 1.0, 1.0, 1.0, 1.0, 1.0, 1.0, 1.0, 1.0, 1.0, 1.0, 1.0, 1.0, 1.0, 1.0, 1.0, 1.0, 1.0, 1.0, 1.0, 1.0, 1.0, 1.0, 1.0, 1.0, 1.0, 1.0, 1.0, 1.0, 1.0, 1.0, 1.0, 1.0, 1.0, 1.0, 1.0, 1.0, 1.0, 1.0, 1.0, 1.0, 1.0, 1.0, 1.0, 1.0, 1.0, 1.0, 1.0, 1.0, 1.0, 1.0, 1.0, 1.0, 1.0, 1.0, 1.0, 1.0, 1.0, 1.0, 1.0, 1.0, 1.0, 1.0, 1.0, 1.0, 1.0, 1.0, 1.0, 1.0, 1.0, 1.0, 1.0, 1.0, 1.0, 1.0, 1.0, 1.0, 1.0, 1.0, 1.0, 1.0, 1.0, 1.0, 1.0, 1.0, 1.0, 1.0, 1.0, 1.0, 1.0, 1.0, 1.0, 1.0, 1.0, 1.0, 1.0, 1.0, 1.0, 1.0, 1.0, 1.0, 1.0, 1.0, 1.0, 1.0, 1.0, 1.0, 1.0, 1.0, 1.0, 1.0, 1.0, 1.0, 1.0, 1.0, 1.0, 1.0, 1.0, 1.0, 1.0, 1.0, 1.0, 1.0, 1.0, 1.0, 1.0, 1.0, 1.0, 1.0, 1.0, 1.0, 1.0, 1.0, 1.0, 1.0, 1.0, 1.0, 1.0, 1.0, 1.0, 1.0, 1.0, 1.0, 1.0, 1.0, 1.0, 1.0, 1.0, 1.0, 1.0, 1.0, 1.0, 1.0, 1.0, 1.0, 1.0, 1.0, 1.0, 1.0, 1.0, 1.0, 1.0, 1.0, 1.0, 1.0, 1.0, 1.0, 1.0, 1.0, 1.0, 1.0, 1.0, 1.0, 1.0, 1.0, 1.0, 1.0, 1.0, 1.0, 1.0, 1.0, 1.0, 1.0, 1.0, 1.0, 1.0, 1.0, 1.0, 1.0, 1.0, 1.0, 1.0, 1.0, 1.0, 1.0, 1.0, 1.0, 1.0, 1.0, 1.0, 1.0, 1.0, 1.0, 1.0, 1.0, 1.0, 1.0, 1.0, 1.0, 1.0, 1.0, 1.0, 1.0, 1.0, 1.0, 1.0, 1.0, 1.0, 1.0, 1.0, 1.0, 1.0, 1.0, 1.0, 1.0, 1.0, 1.0, 1.0, 1.0, 1.0, 1.0, 1.0, 1.0, 1.0, 1.0, 1.0, 1.0, 1.0, 1.0, 1.0, 1.0, 1.0, 1.0, 1.0, 1.0, 1.0, 1.0, 1.0, 1.0, 1.0, 1.0, 1.0, 1.0, 1.0, 1.0, 1.0, 1.0, 1.0, 1.0, 1.0, 1.0, 1.0, 1.0, 1.0, 1.0, 1.0, 1.0, 1.0, 1.0, 1.0, 1.0, 1.0, 1.0, 1.0, 1.0, 1.0, 1.0, 1.0, 1.0, 1.0, 1.0, 1.0, 1.0, 1.0, 1.0, 1.0, 1.0, 1.0, 1.0, 1.0, 1.0, 1.0, 1.0, 1.0, 1.0, 1.0, 1.0, 1.0, 1.0, 1.0, 1.0, 1.0, 1.0, 1.0, 1.0, 1.0, 1.0, 1.0, 1.0, 1.0, 1.0, 1.0, 1.0, 1.0, 1.0, 1.0, 1.0, 1.0])
me_cube_001.materials.append(None)
me_cube_001.use_remesh_fix_poles = True
me_cube_001.use_remesh_preserve_attributes = False
me_cube_001.use_mirror_vertex_groups = False
me_cube_001.update()
arm_armature = bpy.data.armatures.new('Armature')  # bones are not reproduced

# ---- objects
ob_cube = bpy.data.objects.new('Cube', me_cube_001)
ob_armature = bpy.data.objects.new('Armature', arm_armature)

# ---- transforms, parenting, visibility, modifiers, constraints
ob_cube.parent = ob_armature
ob_cube.location = (0.0, 0.0, 0.0)
ob_cube.rotation_euler = (0.0, -0.0, -1.571)
ob_cube.lineart.crease_threshold = 0.0
_vg = ob_cube.vertex_groups.new(name='Hips')
for _i, _w in zip([0, 1, 3, 5, 9, 11, 14, 16, 17, 19, 20, 22, 25, 26, 37, 38, 41, 42, 43, 44, 45, 46, 68, 69, 72, 74, 79, 80, 81, 82, 93, 95, 96, 98, 104, 105], [0.06323, 0.1057, 0.5311, 0.6812, 0.06032, 0.05146, 0.0539, 0.05627, 0.4239, 0.646, 0.4921, 0.05812, 0.2122, 0.01826, 0.1665, 0.1644, 0.07908, 0.1346, 0.706, 0.5397, 0.4375, 0.6749, 0.2753, 0.106, 0.1789, 0.05897, 0.06813, 0.05544, 0.492, 0.1804, 0.05508, 0.6679, 0.05042, 0.5979, 0.1922, 0.07447]): _vg.add([_i], _w, 'REPLACE')
_vg = ob_cube.vertex_groups.new(name='Spine')
for _i, _w in zip([0, 1, 3, 5, 7, 8, 9, 10, 11, 12, 13, 14, 15, 16, 17, 22, 23, 24, 25, 26, 27, 29, 41, 42, 43, 44, 45, 46, 68, 69, 70, 71, 72, 74, 75, 76, 81, 82, 93, 96, 97, 105, 117, 118, 119, 120, 121, 122, 125, 134, 321, 322, 323, 324, 325, 326, 327, 328, 329], [0.1149, 0.08242, 0.01378, 0.004179, 0.03239, 0.7292, 0.6662, 0.707, 0.7243, 0.2705, 0.8459, 0.9118, 0.1855, 0.7639, 0.3863, 0.8573, 0.8084, 0.1831, 0.5754, 0.7562, 0.125, 1.0, 0.2842, 0.2476, 0.1524, 0.1402, 0.1717, 0.1115, 0.04502, 0.627, 0.7318, 0.1038, 0.06575, 0.7914, 0.7597, 0.1585, 0.1612, 0.2322, 0.09813, 0.6925, 0.6812, 0.2932, 0.08265, 0.0614, 0.05883, 0.02622, 0.001833, 0.003539, 0.04659, 0.06058, 0.1867, 0.546, 0.4034, 0.26, 0.3275, 0.2887, 0.2287, 0.1907, 0.2327]): _vg.add([_i], _w, 'REPLACE')
_vg = ob_cube.vertex_groups.new(name='Chest')
for _i, _w in zip([4, 6, 7, 8, 9, 10, 12, 13, 15, 16, 18, 21, 23, 24, 25, 26, 27, 28, 30, 31, 32, 67, 69, 70, 71, 73, 75, 76, 96, 97, 117, 118, 119, 120, 121, 122, 125, 132, 134, 142, 292, 316, 317, 318, 319, 320, 321, 322, 323, 324, 325, 326, 327, 328, 329], [0.3602, 0.6836, 0.09857, 0.1158, 0.006069, 0.1546, 0.6274, 0.1134, 0.5741, 0.1133, 0.05967, 0.09502, 0.1338, 0.6463, 0.00524, 0.1158, 0.4728, 0.03309, 0.09855, 0.003447, 0.05983, 0.001033, 0.009411, 0.1223, 0.2913, 0.01863, 0.15, 0.5626, 0.0061, 0.1503, 0.7483, 0.5196, 0.5945, 0.2094, 0.1754, 0.1112, 0.128, 0.02849, 0.1142, 0.00358, 0.006483, 0.144, 0.04988, 0.1147, 0.3134, 0.01314, 0.3884, 0.3832, 0.4676, 0.5191, 0.5628, 0.532, 0.4645, 0.406, 0.3622]): _vg.add([_i], _w, 'REPLACE')
_vg = ob_cube.vertex_groups.new(name='Neck')
for _i, _w in zip([4, 6, 15, 18, 21, 27, 28, 30, 31, 32, 67, 73, 99, 100, 116, 117, 118, 119, 120, 122, 260, 262, 264, 265, 270, 273, 275, 277, 278, 281, 282, 284, 291, 292, 293, 301, 302, 303, 308, 309, 315, 316, 317, 318, 319, 320], [0.4479, 0.1927, 0.0536, 0.199, 0.1387, 0.002378, 0.68, 0.6593, 0.6432, 0.5402, 0.05539, 0.01705, 0.1535, 0.6093, 0.02862, 0.03494, 0.1535, 0.003465, 0.06067, 0.003804, 0.03574, 0.01592, 0.002578, 0.01827, 0.02505, 0.1013, 0.08962, 0.01967, 0.03049, 0.02056, 0.07393, 0.01268, 0.07861, 0.1959, 0.06039, 0.07507, 0.1832, 0.0056, 0.1631, 0.0466, 0.1437, 0.6742, 0.5511, 0.4419, 0.5398, 0.5114]): _vg.add([_i], _w, 'REPLACE')
_vg = ob_cube.vertex_groups.new(name='Head')
for _i, _w in zip([6, 18, 21, 28, 30, 31, 32, 99, 100, 260, 261, 262, 263, 264, 265, 266, 267, 268, 269, 270, 271, 272, 273, 274, 275, 276, 277, 278, 279, 280, 281, 282, 283, 284, 285, 286, 287, 288, 289, 290, 291, 292, 293, 294, 295, 296, 297, 298, 299, 300, 301, 302, 303, 304, 305, 306, 307, 308, 309, 310, 311, 312, 313, 314, 315, 316, 317, 318, 319, 320], [0.01328, 0.0007093, 0.008603, 0.2223, 0.2131, 0.2063, 0.2555, 0.0006871, 0.2156, 0.9454, 0.9926, 0.9581, 0.9979, 0.9685, 0.9562, 0.9983, 0.985, 0.987, 0.9887, 0.9528, 0.9977, 0.9993, 0.8747, 0.9821, 0.8965, 0.9909, 0.957, 0.9482, 0.9984, 0.9713, 0.9554, 0.9056, 0.9868, 0.96, 0.9964, 0.994, 0.9978, 0.9992, 0.9994, 0.9964, 0.8989, 0.7624, 0.9245, 0.9837, 0.9689, 0.9929, 0.9882, 0.9841, 0.9749, 0.9956, 0.9115, 0.7908, 0.9677, 0.9718, 0.995, 0.9992, 0.9969, 0.7861, 0.9387, 0.9697, 0.9934, 0.977, 0.972, 0.9934, 0.828, 0.06697, 0.08255, 0.09999, 0.08308, 0.08668]): _vg.add([_i], _w, 'REPLACE')
_vg = ob_cube.vertex_groups.new(name='Shoulder.L')
for _i, _w in zip([2, 4, 6, 7, 8, 10, 12, 15, 18, 21, 24, 26, 27, 28, 30, 31, 32, 67, 70, 71, 73, 75, 76, 94, 97, 99, 100, 116, 117, 118, 119, 120, 121, 122, 125, 127, 129, 132, 134, 135, 137, 138, 139, 140, 141, 142, 144, 308, 316, 317, 318, 319, 320, 321, 322, 323, 324, 325, 326, 327, 328, 329], [0.9131, 0.154, 0.08216, 0.5731, 0.03497, 0.05357, 0.06794, 0.1562, 0.706, 0.7272, 0.1254, 0.0168, 0.3177, 0.05399, 0.00491, 0.1215, 0.1421, 0.8888, 0.03634, 0.4799, 0.9046, 0.02, 0.1972, 0.9294, 0.05625, 0.7933, 0.1492, 0.926, 0.1085, 0.2429, 0.2903, 0.661, 0.7277, 0.7855, 0.5138, 0.8452, 0.8239, 0.8286, 0.2001, 0.8979, 0.1104, 0.1134, 0.08021, 0.06264, 0.1056, 0.08062, 0.1467, 0.01165, 0.1078, 0.3113, 0.338, 0.05887, 0.3668, 0.2068, 0.03847, 0.07545, 0.145, 0.07107, 0.1101, 0.1899, 0.2176, 0.1521]): _vg.add([_i], _w, 'REPLACE')
_vg = ob_cube.vertex_groups.new(name='UpperArm.L')
for _i, _w in zip([2, 7, 8, 10, 24, 27, 70, 71, 76, 94, 97, 121, 122, 125, 127, 129, 132, 134, 135, 136, 137, 138, 139, 140, 141, 142, 143, 144, 145, 146, 147, 148, 149, 150, 151, 152, 161, 162, 163, 164, 168, 169, 170, 171, 172, 173, 174, 175, 321, 324, 326, 327, 328, 329], [0.06969, 0.2805, 0.02727, 0.04512, 0.007834, 0.04565, 0.008131, 0.1017, 0.0683, 0.05478, 0.06591, 0.05256, 0.04071, 0.3049, 0.1199, 0.158, 0.1184, 0.6201, 0.07984, 0.9788, 0.8854, 0.8817, 0.9097, 0.9131, 0.8813, 0.8806, 0.9556, 0.8472, 0.9747, 0.9763, 0.9865, 0.9822, 0.9675, 0.973, 0.9899, 0.07073, 0.06228, 0.008283, 0.01586, 0.05952, 0.9949, 0.9898, 0.9891, 0.9882, 0.9968, 0.9978, 0.9897, 0.9887, 0.2009, 0.03741, 0.05416, 0.09013, 0.174, 0.238]): _vg.add([_i], _w, 'REPLACE')
_vg = ob_cube.vertex_groups.new(name='LowerArm.L')
for _i, _w in zip([149, 150, 152, 154, 157, 158, 161, 162, 163, 164, 165, 166, 167], [0.01512, 0.002787, 0.9241, 0.0003611, 0.007293, 0.0002418, 0.9249, 0.9562, 0.9459, 0.933, 0.9622, 0.9611, 0.9444]): _vg.add([_i], _w, 'REPLACE')
_vg = ob_cube.vertex_groups.new(name='Hand.L')
for _i, _w in zip([123, 124, 126, 128, 130, 131, 133, 153, 154, 155, 156, 157, 160, 176, 177, 178, 179, 180, 181, 182, 183, 185, 186, 187, 188, 189, 190, 191, 192, 193, 194, 195, 196, 197, 198, 199, 200, 201, 202, 203, 204, 205, 206, 207, 208, 209, 210], [0.03251, 0.5198, 0.03809, 0.6966, 0.0329, 0.03653, 0.2704, 0.8657, 0.2181, 0.8392, 0.2663, 0.06332, 0.9912, 0.967, 0.03709, 0.03576, 0.6197, 0.7624, 0.02963, 0.02986, 0.117, 0.9613, 0.9978, 0.2055, 0.2192, 0.167, 0.1787, 0.1438, 0.1721, 0.2395, 0.2197, 0.1104, 0.1016, 0.08417, 0.0943, 0.06452, 0.05312, 0.1149, 0.1175, 0.4108, 0.4003, 0.02726, 0.006063, 0.1949, 0.5937, 0.495, 0.2728]): _vg.add([_i], _w, 'REPLACE')
_vg = ob_cube.vertex_groups.new(name='Finger01.L')
for _i, _w in zip([123, 126, 130, 131, 133, 177, 178, 179, 181, 182, 187, 188, 189, 190, 191, 192, 193, 194, 195, 196, 197, 198, 199, 200, 201, 202, 203, 204, 208, 209, 210], [0.02139, 0.02747, 0.02033, 0.02556, 0.07663, 0.02984, 0.02898, 0.05012, 0.01777, 0.01858, 0.06565, 0.05624, 0.07663, 0.07824, 0.05599, 0.04917, 0.06905, 0.07706, 0.09665, 0.09299, 0.07108, 0.07541, 0.04458, 0.0259, 0.1479, 0.135, 0.02761, 0.006525, 0.03799, 0.08209, 0.1606]): _vg.add([_i], _w, 'REPLACE')
_vg = ob_cube.vertex_groups.new(name='Finger02.L')
for _i, _w in zip([123, 126, 128, 130, 131, 177, 178, 180, 181, 182, 187, 188, 189, 190, 191, 192, 193, 194, 195, 196, 197, 198, 199, 200, 201, 202, 203, 204, 207, 208, 209, 210], [0.1306, 0.131, 0.006347, 0.1411, 0.1331, 0.1233, 0.1225, 0.004987, 0.143, 0.1339, 0.1751, 0.1552, 0.1386, 0.1818, 0.1581, 0.1442, 0.247, 0.2306, 0.2391, 0.1621, 0.1546, 0.2621, 0.3329, 0.1522, 0.1781, 0.2053, 0.1127, 0.09341, 0.05104, 0.07854, 0.06544, 0.03942]): _vg.add([_i], _w, 'REPLACE')
_vg = ob_cube.vertex_groups.new(name='Finger03.L')
for _i, _w in zip([123, 126, 128, 130, 131, 133, 177, 178, 179, 180, 181, 182, 187, 188, 189, 190, 191, 192, 193, 194, 195, 196, 197, 198, 199, 200, 201, 202, 203, 204, 207, 208, 209, 210], [0.7269, 0.718, 0.01579, 0.7133, 0.715, 0.00659, 0.7261, 0.7277, 0.006102, 0.01197, 0.718, 0.7275, 0.328, 0.3094, 0.1866, 0.2221, 0.2384, 0.2862, 0.2314, 0.2191, 0.3673, 0.5124, 0.5769, 0.3981, 0.4345, 0.6705, 0.4112, 0.3729, 0.14, 0.1082, 0.07151, 0.08548, 0.0717, 0.0548]): _vg.add([_i], _w, 'REPLACE')
_vg = ob_cube.vertex_groups.new(name='Thumb01.L')
for _i, _w in zip([123, 124, 126, 128, 130, 131, 133, 153, 154, 155, 156, 157, 158, 159, 167, 176, 177, 178, 179, 180, 181, 182, 183, 184, 185, 187, 188, 189, 190, 191, 192, 193, 194, 195, 196, 197, 198, 199, 200, 201, 202, 203, 204, 205, 206, 207, 208, 209, 210, 212, 214, 218], [0.06137, 0.4339, 0.06392, 0.2194, 0.06451, 0.06621, 0.57, 0.1232, 0.7507, 0.1553, 0.7203, 0.9037, 0.9516, 0.9768, 0.03254, 0.01326, 0.06286, 0.06303, 0.2607, 0.1509, 0.06118, 0.0603, 0.8516, 0.9865, 0.02115, 0.2121, 0.2455, 0.397, 0.3132, 0.379, 0.3296, 0.199, 0.2351, 0.1733, 0.1225, 0.1062, 0.1582, 0.1132, 0.08097, 0.138, 0.1576, 0.2821, 0.3542, 0.8186, 0.8788, 0.6432, 0.1857, 0.2645, 0.4281, 0.03216, 0.03353, 0.002091]): _vg.add([_i], _w, 'REPLACE')
_vg = ob_cube.vertex_groups.new(name='Thumb02.L')
for _i, _w in zip([189, 190, 205, 206, 210, 211, 212, 213, 214, 215, 216, 217, 218], [0.01629, 0.0004795, 0.09764, 0.05677, 0.02284, 0.9991, 0.9582, 0.9986, 0.9551, 1.0, 1.002, 0.9988, 0.971]): _vg.add([_i], _w, 'REPLACE')
_vg = ob_cube.vertex_groups.new(name='Shoulder.R')
_vg = ob_cube.vertex_groups.new(name='UpperArm.R')
_vg = ob_cube.vertex_groups.new(name='LowerArm.R')
_vg = ob_cube.vertex_groups.new(name='Hand.R')
_vg = ob_cube.vertex_groups.new(name='Finger01.R')
_vg = ob_cube.vertex_groups.new(name='Finger02.R')
_vg = ob_cube.vertex_groups.new(name='Finger03.R')
_vg = ob_cube.vertex_groups.new(name='Thumb01.R')
_vg = ob_cube.vertex_groups.new(name='Thumb02.R')
_vg = ob_cube.vertex_groups.new(name='UpperLeg.L')
for _i, _w in zip([0, 1, 3, 5, 8, 9, 10, 11, 16, 17, 19, 20, 22, 25, 26, 37, 38, 39, 40, 41, 42, 43, 44, 45, 46, 47, 48, 49, 50, 51, 52, 53, 54, 55, 56, 57, 58, 63, 64, 65, 66, 68, 69, 70, 72, 74, 79, 80, 81, 82, 83, 84, 85, 86, 87, 88, 91, 92, 93, 95, 96, 97, 98, 103, 104, 105, 106, 107, 108, 109, 110, 111, 114, 115], [0.8146, 0.8081, 0.4342, 0.2911, 0.05484, 0.2297, 0.002906, 0.1882, 0.01253, 0.1564, 0.334, 0.4846, 0.06091, 0.1731, 0.03308, 0.8283, 0.8324, 0.9641, 0.9614, 0.6184, 0.6063, 0.1389, 0.3085, 0.3783, 0.2109, 0.9567, 0.9902, 0.9763, 0.9798, 0.1054, 0.06651, 0.06156, 0.0868, 0.9783, 0.9949, 0.9826, 0.9967, 0.8399, 0.8101, 0.7695, 0.8821, 0.6756, 0.222, 0.05099, 0.7506, 0.1213, 0.9245, 0.9345, 0.3413, 0.571, 0.9921, 0.969, 0.01364, 0.1044, 0.9895, 0.9924, 0.8024, 0.9055, 0.8412, 0.3282, 0.2116, 0.01716, 0.3982, 0.9729, 0.8052, 0.6153, 0.9891, 0.9765, 0.1499, 0.1627, 0.978, 0.9967, 0.8579, 0.8924]): _vg.add([_i], _w, 'REPLACE')
_vg = ob_cube.vertex_groups.new(name='LowerLeg.L')
for _i, _w in zip([33, 34, 35, 36, 47, 51, 52, 53, 54, 59, 60, 61, 62, 63, 64, 65, 66, 77, 78, 84, 85, 86, 89, 90, 91, 92, 101, 102, 108, 109, 112, 113, 114, 115, 219, 220, 221, 222, 230, 231, 232, 233, 234, 235, 236, 241, 242, 243, 248, 249, 251], [0.5273, 0.1526, 0.229, 0.5152, 0.0354, 0.8944, 0.9332, 0.939, 0.9155, 0.9871, 0.9717, 0.98, 0.9947, 0.16, 0.1903, 0.2304, 0.1179, 0.03855, 0.4995, 0.01076, 0.9681, 0.8956, 0.9884, 0.9848, 0.1976, 0.09447, 0.8054, 0.5949, 0.8533, 0.838, 1.014, 1.0, 0.1418, 0.108, 0.06655, 0.1165, 0.06564, 0.1187, 0.002536, 0.02365, 0.09501, 0.09316, 0.02663, 0.06669, 0.1389, 0.01258, 0.07461, 0.07473, 0.03789, 0.03987, 0.07704]): _vg.add([_i], _w, 'REPLACE')
_vg = ob_cube.vertex_groups.new(name='Foot.L')
for _i, _w in zip([33, 34, 35, 36, 60, 77, 78, 101, 102, 219, 220, 221, 222, 223, 224, 227, 228, 229, 230, 231, 232, 233, 234, 235, 236, 237, 238, 239, 240, 241, 242, 243, 245, 246, 247, 248, 249, 250, 251, 252, 253, 254, 255, 256, 257, 258, 259], [0.4724, 0.8461, 0.7679, 0.4841, 0.008802, 0.9538, 0.4999, 0.1946, 0.4034, 0.899, 0.8617, 0.9055, 0.8641, 0.07924, 0.1068, 0.8605, 0.9344, 0.7656, 0.836, 0.9144, 0.8672, 0.8876, 0.8916, 0.9047, 0.8441, 0.01283, 0.02569, 0.9459, 0.8446, 0.9146, 0.8944, 0.8991, 0.08311, 0.7735, 0.8698, 0.911, 0.8877, 0.01178, 0.8966, 0.09352, 0.2045, 0.01836, 0.2655, 0.1251, 0.1006, 0.2188, 0.07833]): _vg.add([_i], _w, 'REPLACE')
_vg = ob_cube.vertex_groups.new(name='Toe.L')
for _i, _w in zip([219, 221, 223, 224, 225, 226, 227, 228, 229, 230, 231, 232, 234, 235, 237, 238, 239, 240, 241, 242, 243, 244, 245, 246, 247, 248, 249, 250, 251, 252, 253, 254, 255, 256, 257, 258, 259], [0.01891, 0.007786, 0.9192, 0.8908, 0.9884, 0.981, 0.1334, 0.06396, 0.221, 0.1377, 0.04757, 0.02552, 0.07005, 0.007259, 0.9681, 0.9616, 0.04612, 0.1482, 0.05408, 0.01205, 0.002372, 0.9879, 0.9152, 0.2105, 0.1245, 0.04002, 0.06735, 0.9686, 0.002652, 0.906, 0.7916, 0.9655, 0.7278, 0.8732, 0.8983, 0.7769, 0.9212]): _vg.add([_i], _w, 'REPLACE')
_vg = ob_cube.vertex_groups.new(name='UpperLeg.R.')
_vg = ob_cube.vertex_groups.new(name='LowerLeg.R')
_vg = ob_cube.vertex_groups.new(name='Foot.R')
_vg = ob_cube.vertex_groups.new(name='Toe.R')
_m = ob_cube.modifiers.new('Mirror', 'MIRROR')
_m.use_axis = (False, True, False)
_m.use_clip = True
_m = ob_cube.modifiers.new('Armature', 'ARMATURE')
_m.object = ob_armature
ob_armature.location = (0.0, 0.0, 0.0)
ob_armature.show_in_front = True
ob_armature.lineart.crease_threshold = 0.0

# ---- collection membership
col_collection.objects.link(ob_cube)
col_collection.objects.link(ob_armature)

# ---- scene / render settings (as saved in the file)
scene.frame_start = 1; scene.frame_end = 250; scene.frame_set(90)
scene.render.engine = 'BLENDER_EEVEE_NEXT'
scene.cycles.use_denoising = False
scene.cycles.samples = 128
scene.cycles.sampling_pattern = 'TABULATED_SOBOL'
scene.cycles.use_adaptive_sampling = False
scene.cycles.use_light_tree = False
scene.view_settings.view_transform = 'Filmic'
bpy.context.view_layer.update()

# ---- added for rendering (the .blend has no active camera and no usable light): camera, sun
cam_auto = bpy.data.cameras.new('AutoCamera')
cam_auto.lens = 50.0
cam_auto.sensor_width = 36.0
cam_auto.clip_end = 1000.0
ob_auto_camera = bpy.data.objects.new('AutoCamera', cam_auto)
scene.collection.objects.link(ob_auto_camera)
ob_auto_camera.location = (1.8127, -2.12558, 2.32614)
ob_auto_camera.rotation_euler = (1.09748, -7.21219e-08, 0.694738)
scene.camera = ob_auto_camera
light_auto_sun = bpy.data.lights.new('AutoSun', 'SUN')
light_auto_sun.energy = 3.0
light_auto_sun.angle = 0.0523599
ob_auto_sun = bpy.data.objects.new('AutoSun', light_auto_sun)
scene.collection.objects.link(ob_auto_sun)
ob_auto_sun.rotation_euler = (0.872665, 0.174533, 0.523599)
bpy.context.view_layer.update()
